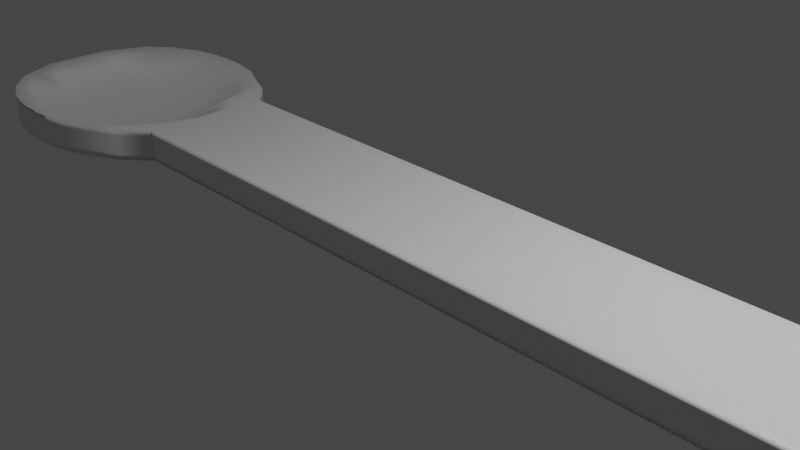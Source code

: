 # Source: spoon.blend  (saved by Blender 3.1.7; exported with 4.5.12 LTS)
import bpy
from mathutils import Matrix  # noqa: F401  (used for matrix-valued properties, if any)

bpy.ops.wm.read_factory_settings(use_empty=True)
scene = bpy.context.scene
scene.name = 'Scene'

# ---- collections
col_collection = bpy.data.collections.new('Collection'); scene.collection.children.link(col_collection)

# ---- materials (node trees are filled in below, after node groups)
mat_material = bpy.data.materials.new('Material')
mat_material.alpha_threshold = 0.0
mat_material.use_transparent_shadow = False
mat_material.line_color = (0.0, 0.0, 0.0, 1.0)

# ---- material node trees
mat_material.use_nodes = True; mat_material.node_tree.nodes.clear()
_N = mat_material.node_tree.nodes; _L = mat_material.node_tree.links
n0 = _N.new('ShaderNodeOutputMaterial'); n0.name = 'Material Output'; n0.location = (300, 300)
n1 = _N.new('ShaderNodeBsdfPrincipled'); n1.name = 'Principled BSDF'; n1.location = (10, 300)
n1.distribution = 'GGX'
n1.subsurface_method = 'RANDOM_WALK_SKIN'
n1.inputs[2].default_value = 0.4
n1.inputs[3].default_value = 1.45
n1.inputs[27].default_value = (0.0, 0.0, 0.0, 1.0)
n1.inputs[28].default_value = 1.0
_L.new(n1.outputs[0], n0.inputs[0])
n0.is_active_output = True

# ---- world
world_world = bpy.data.worlds.new('World'); scene.world = world_world
world_world.use_nodes = True; world_world.node_tree.nodes.clear()
_N = world_world.node_tree.nodes; _L = world_world.node_tree.links
n0 = _N.new('ShaderNodeOutputWorld'); n0.name = 'World Output'; n0.location = (300, 300)
n1 = _N.new('ShaderNodeBackground'); n1.name = 'Background'; n1.location = (10, 300)
n1.inputs[0].default_value = (0.05088, 0.05088, 0.05088, 1.0)
_L.new(n1.outputs[0], n0.inputs[0])
n0.is_active_output = True
world_world.color = (0.05088, 0.05088, 0.05088)
world_world.use_sun_shadow = False
world_world.sun_shadow_jitter_overblur = 0.0

# ---- cameras
cam_camera = bpy.data.cameras.new('Camera')
cam_camera.clip_end = 100.0
cam_camera.ortho_scale = 7.314

# ---- lights
light_light = bpy.data.lights.new('Light', 'POINT')
light_light.transmission_factor = 0.0
light_light.energy = 1000.0
light_light.shadow_soft_size = 0.1
light_light.shadow_maximum_resolution = 0.006
light_light.use_absolute_resolution = True

# ---- meshes
me_cube = bpy.data.meshes.new('Cube')
me_cube.from_pydata([(1.0, 1.0, 1.0), (1.0, 1.0, -1.0), (1.0, -1.0, 1.0), (1.0, -1.0, -1.0), (-1.079, 0.5502, 0.9724), (-1.079, 0.5502, -0.9724), (-1.079, -0.5502, 0.9724), (-1.079, -0.5502, -0.9724), (-0.9892, 1.555, -1.0), (-0.9892, -1.555, 1.0), (-0.9892, -1.555, -1.0), (-0.9892, 1.555, 1.0), (-0.8711, -1.87, -1.0), (-0.8711, 1.87, 1.0), (-0.8711, 1.87, -1.0), (-0.8711, -1.87, 1.0), (-0.7809, -1.87, -1.0), (-0.7809, 1.87, 1.0), (-0.7809, 1.87, -1.0), (-0.7809, -1.87, 1.0), (-0.6646, -1.56, -1.0), (-0.6646, 1.56, 1.0), (-0.6646, 1.56, -1.0), (-0.6646, -1.56, 1.0), (-0.5626, -1.0, -1.0), (-0.5626, 1.0, 1.0), (-0.5626, 1.0, -1.0), (-0.5626, -1.0, 1.0), (-0.9301, 1.777, -1.0), (-0.9301, -1.777, 1.0), (-0.9301, -1.777, -1.0), (-0.9301, 1.777, 1.0), (-1.036, 1.206, -1.029), (-1.036, -1.206, 1.029), (-1.036, -1.206, -1.029), (-1.036, 1.206, 1.029), (-0.6136, 1.384, -1.0), (-0.6136, -1.384, 1.0), (-0.6136, -1.384, -1.0), (-0.6136, 1.384, 1.0), (-0.7227, 1.779, -1.0), (-0.7227, -1.779, 1.0), (-0.7227, -1.779, -1.0), (-0.7227, 1.779, 1.0), (-0.826, 1.883, -1.0), (-0.826, -1.883, 1.0), (-0.826, -1.883, -1.0), (-0.826, 1.883, 1.0), (-1.079, -0.435, -0.9724), (1.071, -0.7906, 1.0), (-1.079, -0.435, 0.9724), (1.071, -0.7906, -1.0), (-0.9892, -1.23, -1.425), (-0.9892, -1.23, 0.5753), (-0.8711, -1.479, -0.06602), (-0.8711, -1.479, -2.066), (-0.7809, -1.479, -0.06602), (-0.7809, -1.479, -2.066), (-0.6646, -1.233, 0.5406), (-0.6646, -1.233, -1.459), (-0.5626, -0.7906, 1.0), (-0.5626, -0.7906, -1.0), (-0.9301, -1.405, -1.873), (-0.9301, -1.405, 0.1273), (-1.036, -0.9538, -1.029), (-1.036, -0.9538, 1.029), (-0.6136, -1.094, -1.0), (-0.6136, -1.094, 1.0), (-0.7227, -1.406, -1.878), (-0.7227, -1.406, 0.1218), (-0.826, -1.489, -2.115), (-0.826, -1.489, -0.1148), (-1.079, 0.4373, 0.9724), (1.064, 0.7947, -1.0), (-1.079, 0.4373, -0.9724), (1.064, 0.7947, 1.0), (-0.9892, 1.236, -1.0), (-0.9892, 1.236, 1.0), (-0.8711, 1.486, 0.04551), (-0.8711, 1.486, -1.954), (-0.7809, 1.486, 0.04551), (-0.7809, 1.486, -1.954), (-0.6646, 1.24, 0.8369), (-0.6646, 1.24, -1.163), (-0.5626, 0.7947, 1.0), (-0.5626, 0.7947, -1.0), (-0.9301, 1.412, -1.741), (-0.9301, 1.412, 0.2593), (-1.036, 0.9587, -1.029), (-1.036, 0.9587, 1.029), (-0.6136, 1.1, -1.0), (-0.6136, 1.1, 1.0), (-0.7227, 1.413, -1.747), (-0.7227, 1.413, 0.2529), (-0.826, 1.497, -2.008), (-0.826, 1.497, -0.007796), (-1.079, -0.2591, -0.9724), (1.109, -0.4709, 1.0), (-0.9892, -0.7323, -2.116), (-0.9892, -0.7323, -0.1158), (-0.8711, -0.8806, -0.6384), (-0.8711, -0.8806, -2.638), (-0.7809, -0.8806, -0.6384), (-0.7809, -0.8806, -2.638), (-0.6646, -0.7344, -0.1323), (-0.6646, -0.7344, -2.132), (-0.5626, -0.4709, 1.0), (-0.5626, -0.4709, -1.0), (-0.9301, -0.8368, -2.469), (-0.9301, -0.8368, -0.4688), (-1.036, -0.5681, -1.547), (-1.036, -0.5681, 0.5117), (-0.6136, -0.6518, -1.298), (-0.6136, -0.6518, 0.7022), (-0.7227, -0.8375, -2.473), (-0.7227, -0.8375, -0.4728), (-0.826, -0.8868, -2.677), (-0.826, -0.8868, -0.6771), (-1.079, -0.2591, 0.9724), (1.109, -0.4709, -1.0), (-1.079, 0.2757, 0.9724), (1.104, 0.501, -1.0), (-1.079, 0.2757, -0.9724), (1.104, 0.501, 1.0), (-0.9892, 0.7792, -2.031), (-0.9892, 0.7792, -0.03111), (-0.8711, 0.937, -0.564), (-0.8711, 0.937, -2.564), (-0.7809, 0.937, -0.564), (-0.7809, 0.937, -2.564), (-0.6646, 0.7815, -0.04854), (-0.6646, 0.7815, -2.049), (-0.5626, 0.501, 1.0), (-0.5626, 0.501, -1.0), (-0.9301, 0.8905, -2.392), (-0.9301, 0.8905, -0.3916), (-1.036, 0.6045, -1.404), (-1.036, 0.6045, 0.6541), (-0.6136, 0.6935, -1.0), (-0.6136, 0.6935, 1.0), (-0.7227, 0.8911, -2.396), (-0.7227, 0.8911, -0.3958), (-0.826, 0.9436, -2.604), (-0.826, 0.9436, -0.6038), (-1.079, -0.1014, -0.9724), (1.122, -0.1842, 1.0), (-0.9892, -0.2865, -2.314), (-0.9892, -0.2865, -0.3138), (-0.8711, -0.3445, -0.8405), (-0.8711, -0.3445, -2.84), (-0.7809, -0.3445, -0.8405), (-0.7809, -0.3445, -2.84), (-0.6646, -0.2873, -0.3289), (-0.6646, -0.2873, -2.329), (-0.5626, -0.1842, 1.0), (-0.5626, -0.1842, -1.0), (-0.9301, -0.3274, -2.671), (-0.9301, -0.3274, -0.6705), (-1.036, -0.2222, -1.772), (-1.036, -0.2222, 0.2861), (-0.6136, -0.255, -1.683), (-0.6136, -0.255, 0.3167), (-0.7227, -0.3276, -2.674), (-0.7227, -0.3276, -0.6743), (-0.826, -0.3469, -2.878), (-0.826, -0.3469, -0.8778), (-1.079, -0.1014, 0.9724), (1.122, -0.1842, -1.0), (-1.079, 0.08384, 0.9724), (1.122, 0.1524, -1.0), (-1.079, 0.08384, -0.9724), (1.122, 0.1524, 1.0), (-0.9892, 0.237, -2.311), (-0.9892, 0.237, -0.3115), (-0.8711, 0.285, -0.8404), (-0.8711, 0.285, -2.84), (-0.7809, 0.285, -0.8404), (-0.7809, 0.285, -2.84), (-0.6646, 0.2377, -0.3266), (-0.6646, 0.2377, -2.327), (-0.5626, 0.1524, 1.0), (-0.5626, 0.1524, -1.0), (-0.9301, 0.2708, -2.67), (-0.9301, 0.2708, -0.6699), (-1.036, 0.1838, -1.766), (-1.036, 0.1838, 0.2928), (-0.6136, 0.2109, -1.677), (-0.6136, 0.2109, 0.3228), (-0.7227, 0.271, -2.674), (-0.7227, 0.271, -0.6737), (-0.826, 0.287, -2.878), (-0.826, 0.287, -0.8778), (-1.079, -0.008755, -0.9724), (1.124, -0.01591, 1.0), (-0.9892, -0.02474, -2.342), (-0.9892, -0.02474, -0.3417), (-0.8711, -0.02976, -0.8705), (-0.8711, -0.02976, -2.871), (-0.7809, -0.02976, -0.8705), (-0.7809, -0.02976, -2.87), (-0.6646, -0.02482, -0.3567), (-0.6646, -0.02482, -2.357), (-0.5626, -0.01591, 1.0), (-0.5626, -0.01591, -1.0), (-0.9301, -0.02828, -2.7), (-0.9301, -0.02828, -0.7001), (-1.036, -0.0192, -1.8), (-1.036, -0.0192, 0.2587), (-0.6136, -0.02202, -1.724), (-0.6136, -0.02202, 0.2762), (-0.7227, -0.0283, -2.704), (-0.7227, -0.0283, -0.7039), (-0.826, -0.02997, -2.908), (-0.826, -0.02997, -0.9077), (-1.079, -0.008755, 0.9724), (1.124, -0.01591, -1.0), (1.0, 1.0, 0.6383), (-1.079, -0.5502, 0.6207), (1.0, -1.0, 0.6383), (-1.079, 0.5502, 0.6207), (-0.9892, 1.555, 0.6383), (-0.9892, -1.555, 0.6383), (-0.8711, -1.87, 0.6383), (-0.8711, 1.87, 0.6383), (-0.7809, -1.87, 0.6383), (-0.7809, 1.87, 0.6383), (-0.6646, -1.56, 0.6383), (-0.6646, 1.56, 0.6383), (-0.5626, -1.0, 0.6383), (-0.5626, 1.0, 0.6383), (-0.9301, 1.777, 0.6383), (-0.9301, -1.777, 0.6383), (-1.036, 1.206, 0.6569), (-1.036, -1.206, 0.6569), (-0.6136, 1.384, 0.6383), (-0.6136, -1.384, 0.6383), (-0.7227, 1.779, 0.6383), (-0.7227, -1.779, 0.6383), (-0.826, 1.883, 0.6383), (-0.826, -1.883, 0.6383), (1.071, -0.7906, 0.6383), (-1.079, -0.435, 0.6207), (1.064, 0.7947, 0.6383), (-1.079, 0.4373, 0.6207), (-1.079, -0.2591, 0.6207), (1.109, -0.4709, 0.6383), (1.104, 0.501, 0.6383), (-1.079, 0.2757, 0.6207), (-1.079, -0.1014, 0.6207), (1.122, -0.1842, 0.6383), (1.122, 0.1524, 0.6383), (-1.079, 0.08384, 0.6207), (-1.079, -0.008755, 0.6207), (1.124, -0.01591, 0.6383), (1.0, 1.0, -0.6429), (1.0, -1.0, -0.6429), (-1.079, 0.5502, -0.6252), (-0.9892, 1.555, -0.6429), (-0.9892, -1.555, -0.6429), (-0.8711, -1.87, -0.6429), (-0.8711, 1.87, -0.6429), (-0.7809, -1.87, -0.6429), (-0.7809, 1.87, -0.6429), (-0.6646, -1.56, -0.6429), (-0.6646, 1.56, -0.6429), (-0.5626, -1.0, -0.6429), (-0.5626, 1.0, -0.6429), (-0.9301, 1.777, -0.6429), (-0.9301, -1.777, -0.6429), (-1.036, 1.206, -0.6617), (-1.036, -1.206, -0.6617), (-0.6136, 1.384, -0.6429), (-0.6136, -1.384, -0.6429), (-0.7227, 1.779, -0.6429), (-0.7227, -1.779, -0.6429), (-0.826, 1.883, -0.6429), (-0.826, -1.883, -0.6429), (1.071, -0.7906, -0.6429), (-1.079, -0.435, -0.6252), (1.064, 0.7947, -0.6429), (-1.079, 0.4373, -0.6252), (-1.079, -0.2591, -0.6252), (1.109, -0.4709, -0.6429), (1.104, 0.501, -0.6429), (-1.079, 0.2757, -0.6252), (-1.079, -0.1014, -0.6252), (1.122, -0.1842, -0.6429), (1.122, 0.1524, -0.6429), (-1.079, 0.08384, -0.6252), (-1.079, -0.008755, -0.6252), (1.124, -0.01591, -0.6429), (-1.079, -0.5502, -0.6252)], [], [(65, 50, 6, 33), (233, 33, 6, 217), (243, 72, 4, 219), (61, 51, 3, 24), (240, 49, 2, 218), (229, 25, 0, 216), (232, 35, 11, 220), (64, 52, 10, 34), (231, 29, 9, 221), (63, 53, 9, 29), (71, 54, 15, 45), (239, 45, 15, 222), (230, 31, 13, 223), (62, 55, 12, 30), (237, 41, 19, 224), (69, 56, 19, 41), (238, 47, 17, 225), (70, 57, 16, 46), (67, 58, 23, 37), (235, 37, 23, 226), (236, 43, 21, 227), (68, 59, 20, 42), (218, 2, 27, 228), (49, 60, 27, 2), (234, 39, 25, 229), (66, 61, 24, 38), (52, 62, 30, 10), (220, 11, 31, 230), (54, 63, 29, 15), (222, 15, 29, 231), (48, 64, 34, 7), (219, 4, 35, 232), (221, 9, 33, 233), (53, 65, 33, 9), (59, 66, 38, 20), (227, 21, 39, 234), (228, 27, 37, 235), (60, 67, 37, 27), (57, 68, 42, 16), (225, 17, 43, 236), (58, 69, 41, 23), (226, 23, 41, 237), (55, 70, 46, 12), (223, 13, 47, 238), (224, 19, 45, 239), (56, 71, 45, 19), (102, 117, 71, 56), (101, 116, 70, 55), (104, 115, 69, 58), (103, 114, 68, 57), (106, 113, 67, 60), (105, 112, 66, 59), (99, 111, 65, 53), (96, 110, 64, 48), (100, 109, 63, 54), (98, 108, 62, 52), (112, 107, 61, 66), (97, 106, 60, 49), (114, 105, 59, 68), (113, 104, 58, 67), (116, 103, 57, 70), (115, 102, 56, 69), (108, 101, 55, 62), (117, 100, 54, 71), (109, 99, 53, 63), (110, 98, 52, 64), (245, 97, 49, 240), (107, 119, 51, 61), (217, 6, 50, 241), (111, 118, 50, 65), (35, 4, 72, 89), (26, 1, 73, 85), (216, 0, 75, 242), (32, 8, 76, 88), (31, 11, 77, 87), (47, 13, 78, 95), (28, 14, 79, 86), (43, 17, 80, 93), (44, 18, 81, 94), (39, 21, 82, 91), (40, 22, 83, 92), (0, 25, 84, 75), (36, 26, 85, 90), (8, 28, 86, 76), (13, 31, 87, 78), (5, 32, 88, 74), (11, 35, 89, 77), (22, 36, 90, 83), (25, 39, 91, 84), (18, 40, 92, 81), (21, 43, 93, 82), (14, 44, 94, 79), (17, 47, 95, 80), (247, 120, 72, 243), (241, 50, 118, 244), (159, 166, 118, 111), (155, 167, 119, 107), (249, 145, 97, 245), (158, 146, 98, 110), (157, 147, 99, 109), (165, 148, 100, 117), (156, 149, 101, 108), (163, 150, 102, 115), (164, 151, 103, 116), (161, 152, 104, 113), (162, 153, 105, 114), (145, 154, 106, 97), (160, 155, 107, 112), (146, 156, 108, 98), (148, 157, 109, 100), (144, 158, 110, 96), (147, 159, 111, 99), (153, 160, 112, 105), (154, 161, 113, 106), (151, 162, 114, 103), (152, 163, 115, 104), (149, 164, 116, 101), (150, 165, 117, 102), (80, 95, 143, 128), (79, 94, 142, 127), (82, 93, 141, 130), (81, 92, 140, 129), (84, 91, 139, 132), (83, 90, 138, 131), (77, 89, 137, 125), (74, 88, 136, 122), (78, 87, 135, 126), (76, 86, 134, 124), (90, 85, 133, 138), (75, 84, 132, 123), (92, 83, 131, 140), (91, 82, 130, 139), (94, 81, 129, 142), (93, 80, 128, 141), (86, 79, 127, 134), (95, 78, 126, 143), (87, 77, 125, 135), (88, 76, 124, 136), (242, 75, 123, 246), (85, 73, 121, 133), (89, 72, 120, 137), (251, 168, 120, 247), (244, 118, 166, 248), (198, 213, 165, 150), (197, 212, 164, 149), (200, 211, 163, 152), (199, 210, 162, 151), (202, 209, 161, 154), (201, 208, 160, 153), (195, 207, 159, 147), (192, 206, 158, 144), (196, 205, 157, 148), (194, 204, 156, 146), (208, 203, 155, 160), (193, 202, 154, 145), (210, 201, 153, 162), (209, 200, 152, 161), (212, 199, 151, 164), (211, 198, 150, 163), (204, 197, 149, 156), (213, 196, 148, 165), (205, 195, 147, 157), (206, 194, 146, 158), (253, 193, 145, 249), (203, 215, 167, 155), (207, 214, 166, 159), (137, 120, 168, 185), (133, 121, 169, 181), (246, 123, 171, 250), (136, 124, 172, 184), (135, 125, 173, 183), (143, 126, 174, 191), (134, 127, 175, 182), (141, 128, 176, 189), (142, 129, 177, 190), (139, 130, 178, 187), (140, 131, 179, 188), (123, 132, 180, 171), (138, 133, 181, 186), (124, 134, 182, 172), (126, 135, 183, 174), (122, 136, 184, 170), (125, 137, 185, 173), (131, 138, 186, 179), (132, 139, 187, 180), (129, 140, 188, 177), (130, 141, 189, 178), (127, 142, 190, 175), (128, 143, 191, 176), (252, 214, 168, 251), (248, 166, 214, 252), (185, 168, 214, 207), (181, 169, 215, 203), (250, 171, 193, 253), (184, 172, 194, 206), (183, 173, 195, 205), (191, 174, 196, 213), (182, 175, 197, 204), (189, 176, 198, 211), (190, 177, 199, 212), (187, 178, 200, 209), (188, 179, 201, 210), (171, 180, 202, 193), (186, 181, 203, 208), (172, 182, 204, 194), (174, 183, 205, 196), (170, 184, 206, 192), (173, 185, 207, 195), (179, 186, 208, 201), (180, 187, 209, 202), (177, 188, 210, 199), (178, 189, 211, 200), (175, 190, 212, 197), (176, 191, 213, 198), (287, 250, 253, 290), (285, 248, 252, 289), (289, 252, 251, 288), (283, 246, 250, 287), (290, 253, 249, 286), (281, 244, 248, 285), (288, 251, 247, 284), (279, 242, 246, 283), (286, 249, 245, 282), (278, 241, 244, 281), (284, 247, 243, 280), (254, 216, 242, 279), (291, 217, 241, 278), (282, 245, 240, 277), (261, 224, 239, 276), (260, 223, 238, 275), (263, 226, 237, 274), (262, 225, 236, 273), (265, 228, 235, 272), (264, 227, 234, 271), (258, 221, 233, 270), (256, 219, 232, 269), (259, 222, 231, 268), (257, 220, 230, 267), (271, 234, 229, 266), (255, 218, 228, 265), (273, 236, 227, 264), (272, 235, 226, 263), (275, 238, 225, 262), (274, 237, 224, 261), (267, 230, 223, 260), (276, 239, 222, 259), (268, 231, 221, 258), (269, 232, 220, 257), (266, 229, 216, 254), (277, 240, 218, 255), (280, 243, 219, 256), (270, 233, 217, 291), (34, 270, 291, 7), (74, 280, 256, 5), (51, 277, 255, 3), (26, 266, 254, 1), (32, 269, 257, 8), (30, 268, 258, 10), (46, 276, 259, 12), (28, 267, 260, 14), (42, 274, 261, 16), (44, 275, 262, 18), (38, 272, 263, 20), (40, 273, 264, 22), (3, 255, 265, 24), (36, 271, 266, 26), (8, 257, 267, 28), (12, 259, 268, 30), (5, 256, 269, 32), (10, 258, 270, 34), (22, 264, 271, 36), (24, 265, 272, 38), (18, 262, 273, 40), (20, 263, 274, 42), (14, 260, 275, 44), (16, 261, 276, 46), (119, 282, 277, 51), (7, 291, 278, 48), (1, 254, 279, 73), (122, 284, 280, 74), (48, 278, 281, 96), (167, 286, 282, 119), (73, 279, 283, 121), (170, 288, 284, 122), (96, 281, 285, 144), (215, 290, 286, 167), (121, 283, 287, 169), (192, 289, 288, 170), (144, 285, 289, 192), (169, 287, 290, 215)])
me_cube.polygons.foreach_set('use_smooth', [True] * 290)
_uv = me_cube.uv_layers.new(name='UVMap')
_uv.uv.foreach_set('vector', [0.871, 0.7238, 0.875, 0.7238, 0.875, 0.75, 0.871, 0.75, 0.5798, 0.996, 0.625, 0.996, 0.625, 1.0, 0.5798, 1.0, 0.5798, 0.2243, 0.625, 0.2243, 0.625, 0.25, 0.5798, 0.25, 0.1691, 0.7238, 0.375, 0.7238, 0.375, 0.75, 0.1691, 0.75, 0.5798, 0.7238, 0.625, 0.7238, 0.625, 0.75, 0.5798, 0.75, 0.5798, 0.2941, 0.625, 0.2941, 0.625, 0.5, 0.5798, 0.5, 0.5798, 0.254, 0.625, 0.254, 0.625, 0.2579, 0.5798, 0.2579, 0.129, 0.7238, 0.1329, 0.7238, 0.1329, 0.75, 0.129, 0.75, 0.5798, 0.9871, 0.625, 0.9871, 0.625, 0.9921, 0.5798, 0.9921, 0.8621, 0.7238, 0.8671, 0.7238, 0.8671, 0.75, 0.8621, 0.75, 0.8532, 0.7238, 0.8571, 0.7238, 0.8571, 0.75, 0.8532, 0.75, 0.5798, 0.9782, 0.625, 0.9782, 0.625, 0.9821, 0.5798, 0.9821, 0.5798, 0.2629, 0.625, 0.2629, 0.625, 0.2679, 0.5798, 0.2679, 0.1379, 0.7238, 0.1429, 0.7238, 0.1429, 0.75, 0.1379, 0.75, 0.5798, 0.9695, 0.625, 0.9695, 0.625, 0.9744, 0.5798, 0.9744, 0.8445, 0.7238, 0.8494, 0.7238, 0.8494, 0.75, 0.8445, 0.75, 0.5798, 0.2718, 0.625, 0.2718, 0.625, 0.2756, 0.5798, 0.2756, 0.1468, 0.7238, 0.1506, 0.7238, 0.1506, 0.75, 0.1468, 0.75, 0.8352, 0.7238, 0.8395, 0.7238, 0.8395, 0.75, 0.8352, 0.75, 0.5798, 0.9602, 0.625, 0.9602, 0.625, 0.9645, 0.5798, 0.9645, 0.5798, 0.2805, 0.625, 0.2805, 0.625, 0.2855, 0.5798, 0.2855, 0.1555, 0.7238, 0.1605, 0.7238, 0.1605, 0.75, 0.1555, 0.75, 0.5798, 0.75, 0.625, 0.75, 0.625, 0.9559, 0.5798, 0.9559, 0.625, 0.7238, 0.8309, 0.7238, 0.8309, 0.75, 0.625, 0.75, 0.5798, 0.2898, 0.625, 0.2898, 0.625, 0.2941, 0.5798, 0.2941, 0.1648, 0.7238, 0.1691, 0.7238, 0.1691, 0.75, 0.1648, 0.75, 0.1329, 0.7238, 0.1379, 0.7238, 0.1379, 0.75, 0.1329, 0.75, 0.5798, 0.2579, 0.625, 0.2579, 0.625, 0.2629, 0.5798, 0.2629, 0.8571, 0.7238, 0.8621, 0.7238, 0.8621, 0.75, 0.8571, 0.75, 0.5798, 0.9821, 0.625, 0.9821, 0.625, 0.9871, 0.5798, 0.9871, 0.125, 0.7238, 0.129, 0.7238, 0.129, 0.75, 0.125, 0.75, 0.5798, 0.25, 0.625, 0.25, 0.625, 0.254, 0.5798, 0.254, 0.5798, 0.9921, 0.625, 0.9921, 0.625, 0.996, 0.5798, 0.996, 0.8671, 0.7238, 0.871, 0.7238, 0.871, 0.75, 0.8671, 0.75, 0.1605, 0.7238, 0.1648, 0.7238, 0.1648, 0.75, 0.1605, 0.75, 0.5798, 0.2855, 0.625, 0.2855, 0.625, 0.2898, 0.5798, 0.2898, 0.5798, 0.9559, 0.625, 0.9559, 0.625, 0.9602, 0.5798, 0.9602, 0.8309, 0.7238, 0.8352, 0.7238, 0.8352, 0.75, 0.8309, 0.75, 0.1506, 0.7238, 0.1555, 0.7238, 0.1555, 0.75, 0.1506, 0.75, 0.5798, 0.2756, 0.625, 0.2756, 0.625, 0.2805, 0.5798, 0.2805, 0.8395, 0.7238, 0.8445, 0.7238, 0.8445, 0.75, 0.8395, 0.75, 0.5798, 0.9645, 0.625, 0.9645, 0.625, 0.9695, 0.5798, 0.9695, 0.1429, 0.7238, 0.1468, 0.7238, 0.1468, 0.75, 0.1429, 0.75, 0.5798, 0.2679, 0.625, 0.2679, 0.625, 0.2718, 0.5798, 0.2718, 0.5798, 0.9744, 0.625, 0.9744, 0.625, 0.9782, 0.5798, 0.9782, 0.8494, 0.7238, 0.8532, 0.7238, 0.8532, 0.75, 0.8494, 0.75, 0.8494, 0.6839, 0.8532, 0.6839, 0.8532, 0.7238, 0.8494, 0.7238, 0.1429, 0.6839, 0.1468, 0.6839, 0.1468, 0.7238, 0.1429, 0.7238, 0.8395, 0.6839, 0.8445, 0.6839, 0.8445, 0.7238, 0.8395, 0.7238, 0.1506, 0.6839, 0.1555, 0.6839, 0.1555, 0.7238, 0.1506, 0.7238, 0.8309, 0.6839, 0.8352, 0.6839, 0.8352, 0.7238, 0.8309, 0.7238, 0.1605, 0.6839, 0.1648, 0.6839, 0.1648, 0.7238, 0.1605, 0.7238, 0.8671, 0.6839, 0.871, 0.6839, 0.871, 0.7238, 0.8671, 0.7238, 0.125, 0.6839, 0.129, 0.6839, 0.129, 0.7238, 0.125, 0.7238, 0.8571, 0.6839, 0.8621, 0.6839, 0.8621, 0.7238, 0.8571, 0.7238, 0.1329, 0.6839, 0.1379, 0.6839, 0.1379, 0.7238, 0.1329, 0.7238, 0.1648, 0.6839, 0.1691, 0.6839, 0.1691, 0.7238, 0.1648, 0.7238, 0.625, 0.6839, 0.8309, 0.6839, 0.8309, 0.7238, 0.625, 0.7238, 0.1555, 0.6839, 0.1605, 0.6839, 0.1605, 0.7238, 0.1555, 0.7238, 0.8352, 0.6839, 0.8395, 0.6839, 0.8395, 0.7238, 0.8352, 0.7238, 0.1468, 0.6839, 0.1506, 0.6839, 0.1506, 0.7238, 0.1468, 0.7238, 0.8445, 0.6839, 0.8494, 0.6839, 0.8494, 0.7238, 0.8445, 0.7238, 0.1379, 0.6839, 0.1429, 0.6839, 0.1429, 0.7238, 0.1379, 0.7238, 0.8532, 0.6839, 0.8571, 0.6839, 0.8571, 0.7238, 0.8532, 0.7238, 0.8621, 0.6839, 0.8671, 0.6839, 0.8671, 0.7238, 0.8621, 0.7238, 0.129, 0.6839, 0.1329, 0.6839, 0.1329, 0.7238, 0.129, 0.7238, 0.5798, 0.6839, 0.625, 0.6839, 0.625, 0.7238, 0.5798, 0.7238, 0.1691, 0.6839, 0.375, 0.6839, 0.375, 0.7238, 0.1691, 0.7238, 0.5798, 0.0, 0.625, 0.0, 0.625, 0.02617, 0.5798, 0.02617, 0.871, 0.6839, 0.875, 0.6839, 0.875, 0.7238, 0.871, 0.7238, 0.871, 0.5, 0.875, 0.5, 0.875, 0.5257, 0.871, 0.5257, 0.1691, 0.5, 0.375, 0.5, 0.375, 0.5257, 0.1691, 0.5257, 0.5798, 0.5, 0.625, 0.5, 0.625, 0.5257, 0.5798, 0.5257, 0.129, 0.5, 0.1329, 0.5, 0.1329, 0.5257, 0.129, 0.5257, 0.8621, 0.5, 0.8671, 0.5, 0.8671, 0.5257, 0.8621, 0.5257, 0.8532, 0.5, 0.8571, 0.5, 0.8571, 0.5257, 0.8532, 0.5257, 0.1379, 0.5, 0.1429, 0.5, 0.1429, 0.5257, 0.1379, 0.5257, 0.8445, 0.5, 0.8494, 0.5, 0.8494, 0.5257, 0.8445, 0.5257, 0.1468, 0.5, 0.1506, 0.5, 0.1506, 0.5257, 0.1468, 0.5257, 0.8352, 0.5, 0.8395, 0.5, 0.8395, 0.5257, 0.8352, 0.5257, 0.1555, 0.5, 0.1605, 0.5, 0.1605, 0.5257, 0.1555, 0.5257, 0.625, 0.5, 0.8309, 0.5, 0.8309, 0.5257, 0.625, 0.5257, 0.1648, 0.5, 0.1691, 0.5, 0.1691, 0.5257, 0.1648, 0.5257, 0.1329, 0.5, 0.1379, 0.5, 0.1379, 0.5257, 0.1329, 0.5257, 0.8571, 0.5, 0.8621, 0.5, 0.8621, 0.5257, 0.8571, 0.5257, 0.125, 0.5, 0.129, 0.5, 0.129, 0.5257, 0.125, 0.5257, 0.8671, 0.5, 0.871, 0.5, 0.871, 0.5257, 0.8671, 0.5257, 0.1605, 0.5, 0.1648, 0.5, 0.1648, 0.5257, 0.1605, 0.5257, 0.8309, 0.5, 0.8352, 0.5, 0.8352, 0.5257, 0.8309, 0.5257, 0.1506, 0.5, 0.1555, 0.5, 0.1555, 0.5257, 0.1506, 0.5257, 0.8395, 0.5, 0.8445, 0.5, 0.8445, 0.5257, 0.8395, 0.5257, 0.1429, 0.5, 0.1468, 0.5, 0.1468, 0.5257, 0.1429, 0.5257, 0.8494, 0.5, 0.8532, 0.5, 0.8532, 0.5257, 0.8494, 0.5257, 0.5798, 0.1876, 0.625, 0.1876, 0.625, 0.2243, 0.5798, 0.2243, 0.5798, 0.02617, 0.625, 0.02617, 0.625, 0.06614, 0.5798, 0.06614, 0.871, 0.648, 0.875, 0.648, 0.875, 0.6839, 0.871, 0.6839, 0.1691, 0.648, 0.375, 0.648, 0.375, 0.6839, 0.1691, 0.6839, 0.5798, 0.648, 0.625, 0.648, 0.625, 0.6839, 0.5798, 0.6839, 0.129, 0.648, 0.1329, 0.648, 0.1329, 0.6839, 0.129, 0.6839, 0.8621, 0.648, 0.8671, 0.648, 0.8671, 0.6839, 0.8621, 0.6839, 0.8532, 0.648, 0.8571, 0.648, 0.8571, 0.6839, 0.8532, 0.6839, 0.1379, 0.648, 0.1429, 0.648, 0.1429, 0.6839, 0.1379, 0.6839, 0.8445, 0.648, 0.8494, 0.648, 0.8494, 0.6839, 0.8445, 0.6839, 0.1468, 0.648, 0.1506, 0.648, 0.1506, 0.6839, 0.1468, 0.6839, 0.8352, 0.648, 0.8395, 0.648, 0.8395, 0.6839, 0.8352, 0.6839, 0.1555, 0.648, 0.1605, 0.648, 0.1605, 0.6839, 0.1555, 0.6839, 0.625, 0.648, 0.8309, 0.648, 0.8309, 0.6839, 0.625, 0.6839, 0.1648, 0.648, 0.1691, 0.648, 0.1691, 0.6839, 0.1648, 0.6839, 0.1329, 0.648, 0.1379, 0.648, 0.1379, 0.6839, 0.1329, 0.6839, 0.8571, 0.648, 0.8621, 0.648, 0.8621, 0.6839, 0.8571, 0.6839, 0.125, 0.648, 0.129, 0.648, 0.129, 0.6839, 0.125, 0.6839, 0.8671, 0.648, 0.871, 0.648, 0.871, 0.6839, 0.8671, 0.6839, 0.1605, 0.648, 0.1648, 0.648, 0.1648, 0.6839, 0.1605, 0.6839, 0.8309, 0.648, 0.8352, 0.648, 0.8352, 0.6839, 0.8309, 0.6839, 0.1506, 0.648, 0.1555, 0.648, 0.1555, 0.6839, 0.1506, 0.6839, 0.8395, 0.648, 0.8445, 0.648, 0.8445, 0.6839, 0.8395, 0.6839, 0.1429, 0.648, 0.1468, 0.648, 0.1468, 0.6839, 0.1429, 0.6839, 0.8494, 0.648, 0.8532, 0.648, 0.8532, 0.6839, 0.8494, 0.6839, 0.8494, 0.5257, 0.8532, 0.5257, 0.8532, 0.5624, 0.8494, 0.5624, 0.1429, 0.5257, 0.1468, 0.5257, 0.1468, 0.5624, 0.1429, 0.5624, 0.8395, 0.5257, 0.8445, 0.5257, 0.8445, 0.5624, 0.8395, 0.5624, 0.1506, 0.5257, 0.1555, 0.5257, 0.1555, 0.5624, 0.1506, 0.5624, 0.8309, 0.5257, 0.8352, 0.5257, 0.8352, 0.5624, 0.8309, 0.5624, 0.1605, 0.5257, 0.1648, 0.5257, 0.1648, 0.5624, 0.1605, 0.5624, 0.8671, 0.5257, 0.871, 0.5257, 0.871, 0.5624, 0.8671, 0.5624, 0.125, 0.5257, 0.129, 0.5257, 0.129, 0.5624, 0.125, 0.5624, 0.8571, 0.5257, 0.8621, 0.5257, 0.8621, 0.5624, 0.8571, 0.5624, 0.1329, 0.5257, 0.1379, 0.5257, 0.1379, 0.5624, 0.1329, 0.5624, 0.1648, 0.5257, 0.1691, 0.5257, 0.1691, 0.5624, 0.1648, 0.5624, 0.625, 0.5257, 0.8309, 0.5257, 0.8309, 0.5624, 0.625, 0.5624, 0.1555, 0.5257, 0.1605, 0.5257, 0.1605, 0.5624, 0.1555, 0.5624, 0.8352, 0.5257, 0.8395, 0.5257, 0.8395, 0.5624, 0.8352, 0.5624, 0.1468, 0.5257, 0.1506, 0.5257, 0.1506, 0.5624, 0.1468, 0.5624, 0.8445, 0.5257, 0.8494, 0.5257, 0.8494, 0.5624, 0.8445, 0.5624, 0.1379, 0.5257, 0.1429, 0.5257, 0.1429, 0.5624, 0.1379, 0.5624, 0.8532, 0.5257, 0.8571, 0.5257, 0.8571, 0.5624, 0.8532, 0.5624, 0.8621, 0.5257, 0.8671, 0.5257, 0.8671, 0.5624, 0.8621, 0.5624, 0.129, 0.5257, 0.1329, 0.5257, 0.1329, 0.5624, 0.129, 0.5624, 0.5798, 0.5257, 0.625, 0.5257, 0.625, 0.5624, 0.5798, 0.5624, 0.1691, 0.5257, 0.375, 0.5257, 0.375, 0.5624, 0.1691, 0.5624, 0.871, 0.5257, 0.875, 0.5257, 0.875, 0.5624, 0.871, 0.5624, 0.5798, 0.144, 0.625, 0.144, 0.625, 0.1876, 0.5798, 0.1876, 0.5798, 0.06614, 0.625, 0.06614, 0.625, 0.102, 0.5798, 0.102, 0.8494, 0.627, 0.8532, 0.627, 0.8532, 0.648, 0.8494, 0.648, 0.1429, 0.627, 0.1468, 0.627, 0.1468, 0.648, 0.1429, 0.648, 0.8395, 0.627, 0.8445, 0.627, 0.8445, 0.648, 0.8395, 0.648, 0.1506, 0.627, 0.1555, 0.627, 0.1555, 0.648, 0.1506, 0.648, 0.8309, 0.627, 0.8352, 0.627, 0.8352, 0.648, 0.8309, 0.648, 0.1605, 0.627, 0.1648, 0.627, 0.1648, 0.648, 0.1605, 0.648, 0.8671, 0.627, 0.871, 0.627, 0.871, 0.648, 0.8671, 0.648, 0.125, 0.627, 0.129, 0.627, 0.129, 0.648, 0.125, 0.648, 0.8571, 0.627, 0.8621, 0.627, 0.8621, 0.648, 0.8571, 0.648, 0.1329, 0.627, 0.1379, 0.627, 0.1379, 0.648, 0.1329, 0.648, 0.1648, 0.627, 0.1691, 0.627, 0.1691, 0.648, 0.1648, 0.648, 0.625, 0.627, 0.8309, 0.627, 0.8309, 0.648, 0.625, 0.648, 0.1555, 0.627, 0.1605, 0.627, 0.1605, 0.648, 0.1555, 0.648, 0.8352, 0.627, 0.8395, 0.627, 0.8395, 0.648, 0.8352, 0.648, 0.1468, 0.627, 0.1506, 0.627, 0.1506, 0.648, 0.1468, 0.648, 0.8445, 0.627, 0.8494, 0.627, 0.8494, 0.648, 0.8445, 0.648, 0.1379, 0.627, 0.1429, 0.627, 0.1429, 0.648, 0.1379, 0.648, 0.8532, 0.627, 0.8571, 0.627, 0.8571, 0.648, 0.8532, 0.648, 0.8621, 0.627, 0.8671, 0.627, 0.8671, 0.648, 0.8621, 0.648, 0.129, 0.627, 0.1329, 0.627, 0.1329, 0.648, 0.129, 0.648, 0.5798, 0.627, 0.625, 0.627, 0.625, 0.648, 0.5798, 0.648, 0.1691, 0.627, 0.375, 0.627, 0.375, 0.648, 0.1691, 0.648, 0.871, 0.627, 0.875, 0.627, 0.875, 0.648, 0.871, 0.648, 0.871, 0.5624, 0.875, 0.5624, 0.875, 0.606, 0.871, 0.606, 0.1691, 0.5624, 0.375, 0.5624, 0.375, 0.606, 0.1691, 0.606, 0.5798, 0.5624, 0.625, 0.5624, 0.625, 0.606, 0.5798, 0.606, 0.129, 0.5624, 0.1329, 0.5624, 0.1329, 0.606, 0.129, 0.606, 0.8621, 0.5624, 0.8671, 0.5624, 0.8671, 0.606, 0.8621, 0.606, 0.8532, 0.5624, 0.8571, 0.5624, 0.8571, 0.606, 0.8532, 0.606, 0.1379, 0.5624, 0.1429, 0.5624, 0.1429, 0.606, 0.1379, 0.606, 0.8445, 0.5624, 0.8494, 0.5624, 0.8494, 0.606, 0.8445, 0.606, 0.1468, 0.5624, 0.1506, 0.5624, 0.1506, 0.606, 0.1468, 0.606, 0.8352, 0.5624, 0.8395, 0.5624, 0.8395, 0.606, 0.8352, 0.606, 0.1555, 0.5624, 0.1605, 0.5624, 0.1605, 0.606, 0.1555, 0.606, 0.625, 0.5624, 0.8309, 0.5624, 0.8309, 0.606, 0.625, 0.606, 0.1648, 0.5624, 0.1691, 0.5624, 0.1691, 0.606, 0.1648, 0.606, 0.1329, 0.5624, 0.1379, 0.5624, 0.1379, 0.606, 0.1329, 0.606, 0.8571, 0.5624, 0.8621, 0.5624, 0.8621, 0.606, 0.8571, 0.606, 0.125, 0.5624, 0.129, 0.5624, 0.129, 0.606, 0.125, 0.606, 0.8671, 0.5624, 0.871, 0.5624, 0.871, 0.606, 0.8671, 0.606, 0.1605, 0.5624, 0.1648, 0.5624, 0.1648, 0.606, 0.1605, 0.606, 0.8309, 0.5624, 0.8352, 0.5624, 0.8352, 0.606, 0.8309, 0.606, 0.1506, 0.5624, 0.1555, 0.5624, 0.1555, 0.606, 0.1506, 0.606, 0.8395, 0.5624, 0.8445, 0.5624, 0.8445, 0.606, 0.8395, 0.606, 0.1429, 0.5624, 0.1468, 0.5624, 0.1468, 0.606, 0.1429, 0.606, 0.8494, 0.5624, 0.8532, 0.5624, 0.8532, 0.606, 0.8494, 0.606, 0.5798, 0.123, 0.625, 0.123, 0.625, 0.144, 0.5798, 0.144, 0.5798, 0.102, 0.625, 0.102, 0.625, 0.123, 0.5798, 0.123, 0.871, 0.606, 0.875, 0.606, 0.875, 0.627, 0.871, 0.627, 0.1691, 0.606, 0.375, 0.606, 0.375, 0.627, 0.1691, 0.627, 0.5798, 0.606, 0.625, 0.606, 0.625, 0.627, 0.5798, 0.627, 0.129, 0.606, 0.1329, 0.606, 0.1329, 0.627, 0.129, 0.627, 0.8621, 0.606, 0.8671, 0.606, 0.8671, 0.627, 0.8621, 0.627, 0.8532, 0.606, 0.8571, 0.606, 0.8571, 0.627, 0.8532, 0.627, 0.1379, 0.606, 0.1429, 0.606, 0.1429, 0.627, 0.1379, 0.627, 0.8445, 0.606, 0.8494, 0.606, 0.8494, 0.627, 0.8445, 0.627, 0.1468, 0.606, 0.1506, 0.606, 0.1506, 0.627, 0.1468, 0.627, 0.8352, 0.606, 0.8395, 0.606, 0.8395, 0.627, 0.8352, 0.627, 0.1555, 0.606, 0.1605, 0.606, 0.1605, 0.627, 0.1555, 0.627, 0.625, 0.606, 0.8309, 0.606, 0.8309, 0.627, 0.625, 0.627, 0.1648, 0.606, 0.1691, 0.606, 0.1691, 0.627, 0.1648, 0.627, 0.1329, 0.606, 0.1379, 0.606, 0.1379, 0.627, 0.1329, 0.627, 0.8571, 0.606, 0.8621, 0.606, 0.8621, 0.627, 0.8571, 0.627, 0.125, 0.606, 0.129, 0.606, 0.129, 0.627, 0.125, 0.627, 0.8671, 0.606, 0.871, 0.606, 0.871, 0.627, 0.8671, 0.627, 0.1605, 0.606, 0.1648, 0.606, 0.1648, 0.627, 0.1605, 0.627, 0.8309, 0.606, 0.8352, 0.606, 0.8352, 0.627, 0.8309, 0.627, 0.1506, 0.606, 0.1555, 0.606, 0.1555, 0.627, 0.1506, 0.627, 0.8395, 0.606, 0.8445, 0.606, 0.8445, 0.627, 0.8395, 0.627, 0.1429, 0.606, 0.1468, 0.606, 0.1468, 0.627, 0.1429, 0.627, 0.8494, 0.606, 0.8532, 0.606, 0.8532, 0.627, 0.8494, 0.627, 0.4196, 0.606, 0.5798, 0.606, 0.5798, 0.627, 0.4196, 0.627, 0.4196, 0.102, 0.5798, 0.102, 0.5798, 0.123, 0.4196, 0.123, 0.4196, 0.123, 0.5798, 0.123, 0.5798, 0.144, 0.4196, 0.144, 0.4196, 0.5624, 0.5798, 0.5624, 0.5798, 0.606, 0.4196, 0.606, 0.4196, 0.627, 0.5798, 0.627, 0.5798, 0.648, 0.4196, 0.648, 0.4196, 0.06614, 0.5798, 0.06614, 0.5798, 0.102, 0.4196, 0.102, 0.4196, 0.144, 0.5798, 0.144, 0.5798, 0.1876, 0.4196, 0.1876, 0.4196, 0.5257, 0.5798, 0.5257, 0.5798, 0.5624, 0.4196, 0.5624, 0.4196, 0.648, 0.5798, 0.648, 0.5798, 0.6839, 0.4196, 0.6839, 0.4196, 0.02617, 0.5798, 0.02617, 0.5798, 0.06614, 0.4196, 0.06614, 0.4196, 0.1876, 0.5798, 0.1876, 0.5798, 0.2243, 0.4196, 0.2243, 0.4196, 0.5, 0.5798, 0.5, 0.5798, 0.5257, 0.4196, 0.5257, 0.4196, 0.0, 0.5798, 0.0, 0.5798, 0.02617, 0.4196, 0.02617, 0.4196, 0.6839, 0.5798, 0.6839, 0.5798, 0.7238, 0.4196, 0.7238, 0.4196, 0.9744, 0.5798, 0.9744, 0.5798, 0.9782, 0.4196, 0.9782, 0.4196, 0.2679, 0.5798, 0.2679, 0.5798, 0.2718, 0.4196, 0.2718, 0.4196, 0.9645, 0.5798, 0.9645, 0.5798, 0.9695, 0.4196, 0.9695, 0.4196, 0.2756, 0.5798, 0.2756, 0.5798, 0.2805, 0.4196, 0.2805, 0.4196, 0.9559, 0.5798, 0.9559, 0.5798, 0.9602, 0.4196, 0.9602, 0.4196, 0.2855, 0.5798, 0.2855, 0.5798, 0.2898, 0.4196, 0.2898, 0.4196, 0.9921, 0.5798, 0.9921, 0.5798, 0.996, 0.4196, 0.996, 0.4196, 0.25, 0.5798, 0.25, 0.5798, 0.254, 0.4196, 0.254, 0.4196, 0.9821, 0.5798, 0.9821, 0.5798, 0.9871, 0.4196, 0.9871, 0.4196, 0.2579, 0.5798, 0.2579, 0.5798, 0.2629, 0.4196, 0.2629, 0.4196, 0.2898, 0.5798, 0.2898, 0.5798, 0.2941, 0.4196, 0.2941, 0.4196, 0.75, 0.5798, 0.75, 0.5798, 0.9559, 0.4196, 0.9559, 0.4196, 0.2805, 0.5798, 0.2805, 0.5798, 0.2855, 0.4196, 0.2855, 0.4196, 0.9602, 0.5798, 0.9602, 0.5798, 0.9645, 0.4196, 0.9645, 0.4196, 0.2718, 0.5798, 0.2718, 0.5798, 0.2756, 0.4196, 0.2756, 0.4196, 0.9695, 0.5798, 0.9695, 0.5798, 0.9744, 0.4196, 0.9744, 0.4196, 0.2629, 0.5798, 0.2629, 0.5798, 0.2679, 0.4196, 0.2679, 0.4196, 0.9782, 0.5798, 0.9782, 0.5798, 0.9821, 0.4196, 0.9821, 0.4196, 0.9871, 0.5798, 0.9871, 0.5798, 0.9921, 0.4196, 0.9921, 0.4196, 0.254, 0.5798, 0.254, 0.5798, 0.2579, 0.4196, 0.2579, 0.4196, 0.2941, 0.5798, 0.2941, 0.5798, 0.5, 0.4196, 0.5, 0.4196, 0.7238, 0.5798, 0.7238, 0.5798, 0.75, 0.4196, 0.75, 0.4196, 0.2243, 0.5798, 0.2243, 0.5798, 0.25, 0.4196, 0.25, 0.4196, 0.996, 0.5798, 0.996, 0.5798, 1.0, 0.4196, 1.0, 0.375, 0.996, 0.4196, 0.996, 0.4196, 1.0, 0.375, 1.0, 0.375, 0.2243, 0.4196, 0.2243, 0.4196, 0.25, 0.375, 0.25, 0.375, 0.7238, 0.4196, 0.7238, 0.4196, 0.75, 0.375, 0.75, 0.375, 0.2941, 0.4196, 0.2941, 0.4196, 0.5, 0.375, 0.5, 0.375, 0.254, 0.4196, 0.254, 0.4196, 0.2579, 0.375, 0.2579, 0.375, 0.9871, 0.4196, 0.9871, 0.4196, 0.9921, 0.375, 0.9921, 0.375, 0.9782, 0.4196, 0.9782, 0.4196, 0.9821, 0.375, 0.9821, 0.375, 0.2629, 0.4196, 0.2629, 0.4196, 0.2679, 0.375, 0.2679, 0.375, 0.9695, 0.4196, 0.9695, 0.4196, 0.9744, 0.375, 0.9744, 0.375, 0.2718, 0.4196, 0.2718, 0.4196, 0.2756, 0.375, 0.2756, 0.375, 0.9602, 0.4196, 0.9602, 0.4196, 0.9645, 0.375, 0.9645, 0.375, 0.2805, 0.4196, 0.2805, 0.4196, 0.2855, 0.375, 0.2855, 0.375, 0.75, 0.4196, 0.75, 0.4196, 0.9559, 0.375, 0.9559, 0.375, 0.2898, 0.4196, 0.2898, 0.4196, 0.2941, 0.375, 0.2941, 0.375, 0.2579, 0.4196, 0.2579, 0.4196, 0.2629, 0.375, 0.2629, 0.375, 0.9821, 0.4196, 0.9821, 0.4196, 0.9871, 0.375, 0.9871, 0.375, 0.25, 0.4196, 0.25, 0.4196, 0.254, 0.375, 0.254, 0.375, 0.9921, 0.4196, 0.9921, 0.4196, 0.996, 0.375, 0.996, 0.375, 0.2855, 0.4196, 0.2855, 0.4196, 0.2898, 0.375, 0.2898, 0.375, 0.9559, 0.4196, 0.9559, 0.4196, 0.9602, 0.375, 0.9602, 0.375, 0.2756, 0.4196, 0.2756, 0.4196, 0.2805, 0.375, 0.2805, 0.375, 0.9645, 0.4196, 0.9645, 0.4196, 0.9695, 0.375, 0.9695, 0.375, 0.2679, 0.4196, 0.2679, 0.4196, 0.2718, 0.375, 0.2718, 0.375, 0.9744, 0.4196, 0.9744, 0.4196, 0.9782, 0.375, 0.9782, 0.375, 0.6839, 0.4196, 0.6839, 0.4196, 0.7238, 0.375, 0.7238, 0.375, 0.0, 0.4196, 0.0, 0.4196, 0.02617, 0.375, 0.02617, 0.375, 0.5, 0.4196, 0.5, 0.4196, 0.5257, 0.375, 0.5257, 0.375, 0.1876, 0.4196, 0.1876, 0.4196, 0.2243, 0.375, 0.2243, 0.375, 0.02617, 0.4196, 0.02617, 0.4196, 0.06614, 0.375, 0.06614, 0.375, 0.648, 0.4196, 0.648, 0.4196, 0.6839, 0.375, 0.6839, 0.375, 0.5257, 0.4196, 0.5257, 0.4196, 0.5624, 0.375, 0.5624, 0.375, 0.144, 0.4196, 0.144, 0.4196, 0.1876, 0.375, 0.1876, 0.375, 0.06614, 0.4196, 0.06614, 0.4196, 0.102, 0.375, 0.102, 0.375, 0.627, 0.4196, 0.627, 0.4196, 0.648, 0.375, 0.648, 0.375, 0.5624, 0.4196, 0.5624, 0.4196, 0.606, 0.375, 0.606, 0.375, 0.123, 0.4196, 0.123, 0.4196, 0.144, 0.375, 0.144, 0.375, 0.102, 0.4196, 0.102, 0.4196, 0.123, 0.375, 0.123, 0.375, 0.606, 0.4196, 0.606, 0.4196, 0.627, 0.375, 0.627])
_ca = me_cube.color_attributes.new('Col', 'BYTE_COLOR', 'CORNER')
_ca.data.foreach_set('color', [0.3564, 0.3564, 0.3564, 1.0, 0.3564, 0.3564, 0.3564, 1.0, 0.3564, 0.3564, 0.3564, 1.0, 0.3564, 0.3564, 0.3564, 1.0, 0.3564, 0.3564, 0.3564, 1.0, 0.3564, 0.3564, 0.3564, 1.0, 0.3564, 0.3564, 0.3564, 1.0, 0.3564, 0.3564, 0.3564, 1.0, 0.3564, 0.3564, 0.3564, 1.0, 0.3564, 0.3564, 0.3564, 1.0, 0.3564, 0.3564, 0.3564, 1.0, 0.3564, 0.3564, 0.3564, 1.0, 0.3564, 0.3564, 0.3564, 1.0, 0.3564, 0.3564, 0.3564, 1.0, 0.3564, 0.3564, 0.3564, 1.0, 0.3564, 0.3564, 0.3564, 1.0, 0.3564, 0.3564, 0.3564, 1.0, 0.3564, 0.3564, 0.3564, 1.0, 0.3564, 0.3564, 0.3564, 1.0, 0.3564, 0.3564, 0.3564, 1.0, 0.3564, 0.3564, 0.3564, 1.0, 0.3564, 0.3564, 0.3564, 1.0, 0.3564, 0.3564, 0.3564, 1.0, 0.3564, 0.3564, 0.3564, 1.0, 0.3564, 0.3564, 0.3564, 1.0, 0.3564, 0.3564, 0.3564, 1.0, 0.3564, 0.3564, 0.3564, 1.0, 0.3564, 0.3564, 0.3564, 1.0, 0.3564, 0.3564, 0.3564, 1.0, 0.3564, 0.3564, 0.3564, 1.0, 0.3564, 0.3564, 0.3564, 1.0, 0.3564, 0.3564, 0.3564, 1.0, 0.3564, 0.3564, 0.3564, 1.0, 0.3564, 0.3564, 0.3564, 1.0, 0.3564, 0.3564, 0.3564, 1.0, 0.3564, 0.3564, 0.3564, 1.0, 0.3564, 0.3564, 0.3564, 1.0, 0.3564, 0.3564, 0.3564, 1.0, 0.3564, 0.3564, 0.3564, 1.0, 0.3564, 0.3564, 0.3564, 1.0, 0.3564, 0.3564, 0.3564, 1.0, 0.3564, 0.3564, 0.3564, 1.0, 0.3564, 0.3564, 0.3564, 1.0, 0.3564, 0.3564, 0.3564, 1.0, 0.3564, 0.3564, 0.3564, 1.0, 0.3564, 0.3564, 0.3564, 1.0, 0.3564, 0.3564, 0.3564, 1.0, 0.3564, 0.3564, 0.3564, 1.0, 0.3564, 0.3564, 0.3564, 1.0, 0.3564, 0.3564, 0.3564, 1.0, 0.3564, 0.3564, 0.3564, 1.0, 0.3564, 0.3564, 0.3564, 1.0, 0.3564, 0.3564, 0.3564, 1.0, 0.3564, 0.3564, 0.3564, 1.0, 0.3564, 0.3564, 0.3564, 1.0, 0.3564, 0.3564, 0.3564, 1.0, 0.3564, 0.3564, 0.3564, 1.0, 0.3564, 0.3564, 0.3564, 1.0, 0.3564, 0.3564, 0.3564, 1.0, 0.3564, 0.3564, 0.3564, 1.0, 0.3564, 0.3564, 0.3564, 1.0, 0.3564, 0.3564, 0.3564, 1.0, 0.3564, 0.3564, 0.3564, 1.0, 0.3564, 0.3564, 0.3564, 1.0, 0.3564, 0.3564, 0.3564, 1.0, 0.3564, 0.3564, 0.3564, 1.0, 0.3564, 0.3564, 0.3564, 1.0, 0.3564, 0.3564, 0.3564, 1.0, 0.3564, 0.3564, 0.3564, 1.0, 0.3564, 0.3564, 0.3564, 1.0, 0.3564, 0.3564, 0.3564, 1.0, 0.3564, 0.3564, 0.3564, 1.0, 0.3564, 0.3564, 0.3564, 1.0, 0.3564, 0.3564, 0.3564, 1.0, 0.3564, 0.3564, 0.3564, 1.0, 0.3564, 0.3564, 0.3564, 1.0, 0.3564, 0.3564, 0.3564, 1.0, 0.3564, 0.3564, 0.3564, 1.0, 0.3564, 0.3564, 0.3564, 1.0, 0.3564, 0.3564, 0.3564, 1.0, 0.3564, 0.3564, 0.3564, 1.0, 0.3564, 0.3564, 0.3564, 1.0, 0.3564, 0.3564, 0.3564, 1.0, 0.3564, 0.3564, 0.3564, 1.0, 0.3564, 0.3564, 0.3564, 1.0, 0.3564, 0.3564, 0.3564, 1.0, 0.3564, 0.3564, 0.3564, 1.0, 0.3564, 0.3564, 0.3564, 1.0, 0.3564, 0.3564, 0.3564, 1.0, 0.3564, 0.3564, 0.3564, 1.0, 0.3564, 0.3564, 0.3564, 1.0, 0.3564, 0.3564, 0.3564, 1.0, 0.3564, 0.3564, 0.3564, 1.0, 0.3564, 0.3564, 0.3564, 1.0, 0.3564, 0.3564, 0.3564, 1.0, 0.3564, 0.3564, 0.3564, 1.0, 0.3564, 0.3564, 0.3564, 1.0, 0.3564, 0.3564, 0.3564, 1.0, 0.3564, 0.3564, 0.3564, 1.0, 0.3564, 0.3564, 0.3564, 1.0, 0.3564, 0.3564, 0.3564, 1.0, 0.3564, 0.3564, 0.3564, 1.0, 0.3564, 0.3564, 0.3564, 1.0, 0.3564, 0.3564, 0.3564, 1.0, 0.3564, 0.3564, 0.3564, 1.0, 0.3564, 0.3564, 0.3564, 1.0, 0.3564, 0.3564, 0.3564, 1.0, 0.3564, 0.3564, 0.3564, 1.0, 0.3564, 0.3564, 0.3564, 1.0, 0.3564, 0.3564, 0.3564, 1.0, 0.3564, 0.3564, 0.3564, 1.0, 0.3564, 0.3564, 0.3564, 1.0, 0.3564, 0.3564, 0.3564, 1.0, 0.3564, 0.3564, 0.3564, 1.0, 0.3564, 0.3564, 0.3564, 1.0, 0.3564, 0.3564, 0.3564, 1.0, 0.3564, 0.3564, 0.3564, 1.0, 0.3564, 0.3564, 0.3564, 1.0, 0.3564, 0.3564, 0.3564, 1.0, 0.3564, 0.3564, 0.3564, 1.0, 0.3564, 0.3564, 0.3564, 1.0, 0.3564, 0.3564, 0.3564, 1.0, 0.3564, 0.3564, 0.3564, 1.0, 0.3564, 0.3564, 0.3564, 1.0, 0.3564, 0.3564, 0.3564, 1.0, 0.3564, 0.3564, 0.3564, 1.0, 0.3564, 0.3564, 0.3564, 1.0, 0.3564, 0.3564, 0.3564, 1.0, 0.3564, 0.3564, 0.3564, 1.0, 0.3564, 0.3564, 0.3564, 1.0, 0.3564, 0.3564, 0.3564, 1.0, 0.3564, 0.3564, 0.3564, 1.0, 0.3564, 0.3564, 0.3564, 1.0, 0.3564, 0.3564, 0.3564, 1.0, 0.3564, 0.3564, 0.3564, 1.0, 0.3564, 0.3564, 0.3564, 1.0, 0.3564, 0.3564, 0.3564, 1.0, 0.3564, 0.3564, 0.3564, 1.0, 0.3564, 0.3564, 0.3564, 1.0, 0.3564, 0.3564, 0.3564, 1.0, 0.3564, 0.3564, 0.3564, 1.0, 0.3564, 0.3564, 0.3564, 1.0, 0.3564, 0.3564, 0.3564, 1.0, 0.3564, 0.3564, 0.3564, 1.0, 0.3564, 0.3564, 0.3564, 1.0, 0.3564, 0.3564, 0.3564, 1.0, 0.3564, 0.3564, 0.3564, 1.0, 0.3564, 0.3564, 0.3564, 1.0, 0.3564, 0.3564, 0.3564, 1.0, 0.3564, 0.3564, 0.3564, 1.0, 0.3564, 0.3564, 0.3564, 1.0, 0.3564, 0.3564, 0.3564, 1.0, 0.3564, 0.3564, 0.3564, 1.0, 0.3564, 0.3564, 0.3564, 1.0, 0.3564, 0.3564, 0.3564, 1.0, 0.3564, 0.3564, 0.3564, 1.0, 0.3564, 0.3564, 0.3564, 1.0, 0.3564, 0.3564, 0.3564, 1.0, 0.3564, 0.3564, 0.3564, 1.0, 0.3564, 0.3564, 0.3564, 1.0, 0.3564, 0.3564, 0.3564, 1.0, 0.3564, 0.3564, 0.3564, 1.0, 0.3564, 0.3564, 0.3564, 1.0, 0.3564, 0.3564, 0.3564, 1.0, 0.3564, 0.3564, 0.3564, 1.0, 0.3564, 0.3564, 0.3564, 1.0, 0.3564, 0.3564, 0.3564, 1.0, 0.3564, 0.3564, 0.3564, 1.0, 0.3564, 0.3564, 0.3564, 1.0, 0.3564, 0.3564, 0.3564, 1.0, 0.3564, 0.3564, 0.3564, 1.0, 0.3564, 0.3564, 0.3564, 1.0, 0.3564, 0.3564, 0.3564, 1.0, 0.3564, 0.3564, 0.3564, 1.0, 0.3564, 0.3564, 0.3564, 1.0, 0.3564, 0.3564, 0.3564, 1.0, 0.3564, 0.3564, 0.3564, 1.0, 0.3564, 0.3564, 0.3564, 1.0, 0.3564, 0.3564, 0.3564, 1.0, 0.3564, 0.3564, 0.3564, 1.0, 0.3564, 0.3564, 0.3564, 1.0, 0.3564, 0.3564, 0.3564, 1.0, 0.3564, 0.3564, 0.3564, 1.0, 0.3564, 0.3564, 0.3564, 1.0, 0.3564, 0.3564, 0.3564, 1.0, 0.3564, 0.3564, 0.3564, 1.0, 0.3564, 0.3564, 0.3564, 1.0, 0.3564, 0.3564, 0.3564, 1.0, 0.3564, 0.3564, 0.3564, 1.0, 0.3564, 0.3564, 0.3564, 1.0, 0.3564, 0.3564, 0.3564, 1.0, 0.3564, 0.3564, 0.3564, 1.0, 0.3564, 0.3564, 0.3564, 1.0, 0.3564, 0.3564, 0.3564, 1.0, 0.3564, 0.3564, 0.3564, 1.0, 0.3564, 0.3564, 0.3564, 1.0, 0.3564, 0.3564, 0.3564, 1.0, 0.3564, 0.3564, 0.3564, 1.0, 0.3564, 0.3564, 0.3564, 1.0, 0.3564, 0.3564, 0.3564, 1.0, 0.3564, 0.3564, 0.3564, 1.0, 0.3564, 0.3564, 0.3564, 1.0, 0.3564, 0.3564, 0.3564, 1.0, 0.3564, 0.3564, 0.3564, 1.0, 0.3564, 0.3564, 0.3564, 1.0, 0.3564, 0.3564, 0.3564, 1.0, 0.3564, 0.3564, 0.3564, 1.0, 0.3564, 0.3564, 0.3564, 1.0, 0.3564, 0.3564, 0.3564, 1.0, 0.3564, 0.3564, 0.3564, 1.0, 0.3564, 0.3564, 0.3564, 1.0, 0.3564, 0.3564, 0.3564, 1.0, 0.3564, 0.3564, 0.3564, 1.0, 0.3564, 0.3564, 0.3564, 1.0, 0.3564, 0.3564, 0.3564, 1.0, 0.3564, 0.3564, 0.3564, 1.0, 0.3564, 0.3564, 0.3564, 1.0, 0.3564, 0.3564, 0.3564, 1.0, 0.3564, 0.3564, 0.3564, 1.0, 0.3564, 0.3564, 0.3564, 1.0, 0.3564, 0.3564, 0.3564, 1.0, 0.3564, 0.3564, 0.3564, 1.0, 0.3564, 0.3564, 0.3564, 1.0, 0.3564, 0.3564, 0.3564, 1.0, 0.3564, 0.3564, 0.3564, 1.0, 0.3564, 0.3564, 0.3564, 1.0, 0.3564, 0.3564, 0.3564, 1.0, 0.3564, 0.3564, 0.3564, 1.0, 0.3564, 0.3564, 0.3564, 1.0, 0.3564, 0.3564, 0.3564, 1.0, 0.3564, 0.3564, 0.3564, 1.0, 0.3564, 0.3564, 0.3564, 1.0, 0.3564, 0.3564, 0.3564, 1.0, 0.3564, 0.3564, 0.3564, 1.0, 0.3564, 0.3564, 0.3564, 1.0, 0.3564, 0.3564, 0.3564, 1.0, 0.3564, 0.3564, 0.3564, 1.0, 0.3564, 0.3564, 0.3564, 1.0, 0.3564, 0.3564, 0.3564, 1.0, 0.3564, 0.3564, 0.3564, 1.0, 0.3564, 0.3564, 0.3564, 1.0, 0.3564, 0.3564, 0.3564, 1.0, 0.3564, 0.3564, 0.3564, 1.0, 0.3564, 0.3564, 0.3564, 1.0, 0.3564, 0.3564, 0.3564, 1.0, 0.3564, 0.3564, 0.3564, 1.0, 0.3564, 0.3564, 0.3564, 1.0, 0.3564, 0.3564, 0.3564, 1.0, 0.3564, 0.3564, 0.3564, 1.0, 0.3564, 0.3564, 0.3564, 1.0, 0.3564, 0.3564, 0.3564, 1.0, 0.3564, 0.3564, 0.3564, 1.0, 0.3564, 0.3564, 0.3564, 1.0, 0.3564, 0.3564, 0.3564, 1.0, 0.3564, 0.3564, 0.3564, 1.0, 0.3564, 0.3564, 0.3564, 1.0, 0.3564, 0.3564, 0.3564, 1.0, 0.3564, 0.3564, 0.3564, 1.0, 0.3564, 0.3564, 0.3564, 1.0, 0.3564, 0.3564, 0.3564, 1.0, 0.3564, 0.3564, 0.3564, 1.0, 0.3564, 0.3564, 0.3564, 1.0, 0.3564, 0.3564, 0.3564, 1.0, 0.3564, 0.3564, 0.3564, 1.0, 0.3564, 0.3564, 0.3564, 1.0, 0.3564, 0.3564, 0.3564, 1.0, 0.3564, 0.3564, 0.3564, 1.0, 0.3564, 0.3564, 0.3564, 1.0, 0.3564, 0.3564, 0.3564, 1.0, 0.3564, 0.3564, 0.3564, 1.0, 0.3564, 0.3564, 0.3564, 1.0, 0.3564, 0.3564, 0.3564, 1.0, 0.3564, 0.3564, 0.3564, 1.0, 0.3564, 0.3564, 0.3564, 1.0, 0.3564, 0.3564, 0.3564, 1.0, 0.3564, 0.3564, 0.3564, 1.0, 0.3564, 0.3564, 0.3564, 1.0, 0.3564, 0.3564, 0.3564, 1.0, 0.3564, 0.3564, 0.3564, 1.0, 0.3564, 0.3564, 0.3564, 1.0, 0.3564, 0.3564, 0.3564, 1.0, 0.3564, 0.3564, 0.3564, 1.0, 0.3564, 0.3564, 0.3564, 1.0, 0.3564, 0.3564, 0.3564, 1.0, 0.3564, 0.3564, 0.3564, 1.0, 0.3564, 0.3564, 0.3564, 1.0, 0.3564, 0.3564, 0.3564, 1.0, 0.3564, 0.3564, 0.3564, 1.0, 0.3564, 0.3564, 0.3564, 1.0, 0.3564, 0.3564, 0.3564, 1.0, 0.3564, 0.3564, 0.3564, 1.0, 0.3564, 0.3564, 0.3564, 1.0, 0.3564, 0.3564, 0.3564, 1.0, 0.3564, 0.3564, 0.3564, 1.0, 0.3564, 0.3564, 0.3564, 1.0, 0.3564, 0.3564, 0.3564, 1.0, 0.3564, 0.3564, 0.3564, 1.0, 0.3564, 0.3564, 0.3564, 1.0, 0.3564, 0.3564, 0.3564, 1.0, 0.3564, 0.3564, 0.3564, 1.0, 0.3564, 0.3564, 0.3564, 1.0, 0.3564, 0.3564, 0.3564, 1.0, 0.3564, 0.3564, 0.3564, 1.0, 0.3564, 0.3564, 0.3564, 1.0, 0.3564, 0.3564, 0.3564, 1.0, 0.3564, 0.3564, 0.3564, 1.0, 0.3564, 0.3564, 0.3564, 1.0, 0.3564, 0.3564, 0.3564, 1.0, 0.3564, 0.3564, 0.3564, 1.0, 0.3564, 0.3564, 0.3564, 1.0, 0.3564, 0.3564, 0.3564, 1.0, 0.3564, 0.3564, 0.3564, 1.0, 0.3564, 0.3564, 0.3564, 1.0, 0.3564, 0.3564, 0.3564, 1.0, 0.3564, 0.3564, 0.3564, 1.0, 0.3564, 0.3564, 0.3564, 1.0, 0.3564, 0.3564, 0.3564, 1.0, 0.3564, 0.3564, 0.3564, 1.0, 0.3564, 0.3564, 0.3564, 1.0, 0.3564, 0.3564, 0.3564, 1.0, 0.3564, 0.3564, 0.3564, 1.0, 0.3564, 0.3564, 0.3564, 1.0, 0.3564, 0.3564, 0.3564, 1.0, 0.3564, 0.3564, 0.3564, 1.0, 0.3564, 0.3564, 0.3564, 1.0, 0.3564, 0.3564, 0.3564, 1.0, 0.3564, 0.3564, 0.3564, 1.0, 0.3564, 0.3564, 0.3564, 1.0, 0.3564, 0.3564, 0.3564, 1.0, 0.3564, 0.3564, 0.3564, 1.0, 0.3564, 0.3564, 0.3564, 1.0, 0.3564, 0.3564, 0.3564, 1.0, 0.3564, 0.3564, 0.3564, 1.0, 0.3564, 0.3564, 0.3564, 1.0, 0.3564, 0.3564, 0.3564, 1.0, 0.3564, 0.3564, 0.3564, 1.0, 0.3564, 0.3564, 0.3564, 1.0, 0.3564, 0.3564, 0.3564, 1.0, 0.3564, 0.3564, 0.3564, 1.0, 0.3564, 0.3564, 0.3564, 1.0, 0.3564, 0.3564, 0.3564, 1.0, 0.3564, 0.3564, 0.3564, 1.0, 0.3564, 0.3564, 0.3564, 1.0, 0.3564, 0.3564, 0.3564, 1.0, 0.3564, 0.3564, 0.3564, 1.0, 0.3564, 0.3564, 0.3564, 1.0, 0.3564, 0.3564, 0.3564, 1.0, 0.3564, 0.3564, 0.3564, 1.0, 0.3564, 0.3564, 0.3564, 1.0, 0.3564, 0.3564, 0.3564, 1.0, 0.3564, 0.3564, 0.3564, 1.0, 0.3564, 0.3564, 0.3564, 1.0, 0.3564, 0.3564, 0.3564, 1.0, 0.3564, 0.3564, 0.3564, 1.0, 0.3564, 0.3564, 0.3564, 1.0, 0.3564, 0.3564, 0.3564, 1.0, 0.3564, 0.3564, 0.3564, 1.0, 0.3564, 0.3564, 0.3564, 1.0, 0.3564, 0.3564, 0.3564, 1.0, 0.3564, 0.3564, 0.3564, 1.0, 0.3564, 0.3564, 0.3564, 1.0, 0.3564, 0.3564, 0.3564, 1.0, 0.3564, 0.3564, 0.3564, 1.0, 0.3564, 0.3564, 0.3564, 1.0, 0.3564, 0.3564, 0.3564, 1.0, 0.3564, 0.3564, 0.3564, 1.0, 0.3564, 0.3564, 0.3564, 1.0, 0.3564, 0.3564, 0.3564, 1.0, 0.3564, 0.3564, 0.3564, 1.0, 0.3564, 0.3564, 0.3564, 1.0, 0.3564, 0.3564, 0.3564, 1.0, 0.3564, 0.3564, 0.3564, 1.0, 0.3564, 0.3564, 0.3564, 1.0, 0.3564, 0.3564, 0.3564, 1.0, 0.3564, 0.3564, 0.3564, 1.0, 0.3564, 0.3564, 0.3564, 1.0, 0.3564, 0.3564, 0.3564, 1.0, 0.3564, 0.3564, 0.3564, 1.0, 0.3564, 0.3564, 0.3564, 1.0, 0.3564, 0.3564, 0.3564, 1.0, 0.3564, 0.3564, 0.3564, 1.0, 0.3564, 0.3564, 0.3564, 1.0, 0.3564, 0.3564, 0.3564, 1.0, 0.3564, 0.3564, 0.3564, 1.0, 0.3564, 0.3564, 0.3564, 1.0, 0.3564, 0.3564, 0.3564, 1.0, 0.3564, 0.3564, 0.3564, 1.0, 0.3564, 0.3564, 0.3564, 1.0, 0.3564, 0.3564, 0.3564, 1.0, 0.3564, 0.3564, 0.3564, 1.0, 0.3564, 0.3564, 0.3564, 1.0, 0.3564, 0.3564, 0.3564, 1.0, 0.3564, 0.3564, 0.3564, 1.0, 0.3564, 0.3564, 0.3564, 1.0, 0.3564, 0.3564, 0.3564, 1.0, 0.3564, 0.3564, 0.3564, 1.0, 0.3564, 0.3564, 0.3564, 1.0, 0.3564, 0.3564, 0.3564, 1.0, 0.3564, 0.3564, 0.3564, 1.0, 0.3564, 0.3564, 0.3564, 1.0, 0.3564, 0.3564, 0.3564, 1.0, 0.3564, 0.3564, 0.3564, 1.0, 0.3564, 0.3564, 0.3564, 1.0, 0.3564, 0.3564, 0.3564, 1.0, 0.3564, 0.3564, 0.3564, 1.0, 0.3564, 0.3564, 0.3564, 1.0, 0.3564, 0.3564, 0.3564, 1.0, 0.3564, 0.3564, 0.3564, 1.0, 0.3564, 0.3564, 0.3564, 1.0, 0.3564, 0.3564, 0.3564, 1.0, 0.3564, 0.3564, 0.3564, 1.0, 0.3564, 0.3564, 0.3564, 1.0, 0.3564, 0.3564, 0.3564, 1.0, 0.3564, 0.3564, 0.3564, 1.0, 0.3564, 0.3564, 0.3564, 1.0, 0.3564, 0.3564, 0.3564, 1.0, 0.3564, 0.3564, 0.3564, 1.0, 0.3564, 0.3564, 0.3564, 1.0, 0.3564, 0.3564, 0.3564, 1.0, 0.3564, 0.3564, 0.3564, 1.0, 0.3564, 0.3564, 0.3564, 1.0, 0.3564, 0.3564, 0.3564, 1.0, 0.3564, 0.3564, 0.3564, 1.0, 0.3564, 0.3564, 0.3564, 1.0, 0.3564, 0.3564, 0.3564, 1.0, 0.3564, 0.3564, 0.3564, 1.0, 0.3564, 0.3564, 0.3564, 1.0, 0.3564, 0.3564, 0.3564, 1.0, 0.3564, 0.3564, 0.3564, 1.0, 0.3564, 0.3564, 0.3564, 1.0, 0.3564, 0.3564, 0.3564, 1.0, 0.3564, 0.3564, 0.3564, 1.0, 0.3564, 0.3564, 0.3564, 1.0, 0.3564, 0.3564, 0.3564, 1.0, 0.3564, 0.3564, 0.3564, 1.0, 0.3564, 0.3564, 0.3564, 1.0, 0.3564, 0.3564, 0.3564, 1.0, 0.3564, 0.3564, 0.3564, 1.0, 0.3564, 0.3564, 0.3564, 1.0, 0.3564, 0.3564, 0.3564, 1.0, 0.3564, 0.3564, 0.3564, 1.0, 0.3564, 0.3564, 0.3564, 1.0, 0.3564, 0.3564, 0.3564, 1.0, 0.3564, 0.3564, 0.3564, 1.0, 0.3564, 0.3564, 0.3564, 1.0, 0.3564, 0.3564, 0.3564, 1.0, 0.3564, 0.3564, 0.3564, 1.0, 0.3564, 0.3564, 0.3564, 1.0, 0.3564, 0.3564, 0.3564, 1.0, 0.3564, 0.3564, 0.3564, 1.0, 0.3564, 0.3564, 0.3564, 1.0, 0.3564, 0.3564, 0.3564, 1.0, 0.3564, 0.3564, 0.3564, 1.0, 0.3564, 0.3564, 0.3564, 1.0, 0.3564, 0.3564, 0.3564, 1.0, 0.3564, 0.3564, 0.3564, 1.0, 0.3564, 0.3564, 0.3564, 1.0, 0.3564, 0.3564, 0.3564, 1.0, 0.3564, 0.3564, 0.3564, 1.0, 0.3564, 0.3564, 0.3564, 1.0, 0.3564, 0.3564, 0.3564, 1.0, 0.3564, 0.3564, 0.3564, 1.0, 0.3564, 0.3564, 0.3564, 1.0, 0.3564, 0.3564, 0.3564, 1.0, 0.3564, 0.3564, 0.3564, 1.0, 0.3564, 0.3564, 0.3564, 1.0, 0.3564, 0.3564, 0.3564, 1.0, 0.3564, 0.3564, 0.3564, 1.0, 0.3564, 0.3564, 0.3564, 1.0, 0.3564, 0.3564, 0.3564, 1.0, 0.3564, 0.3564, 0.3564, 1.0, 0.3564, 0.3564, 0.3564, 1.0, 0.3564, 0.3564, 0.3564, 1.0, 0.3564, 0.3564, 0.3564, 1.0, 0.3564, 0.3564, 0.3564, 1.0, 0.3564, 0.3564, 0.3564, 1.0, 0.3564, 0.3564, 0.3564, 1.0, 0.3564, 0.3564, 0.3564, 1.0, 0.3564, 0.3564, 0.3564, 1.0, 0.3564, 0.3564, 0.3564, 1.0, 0.3564, 0.3564, 0.3564, 1.0, 0.3564, 0.3564, 0.3564, 1.0, 0.3564, 0.3564, 0.3564, 1.0, 0.3564, 0.3564, 0.3564, 1.0, 0.3564, 0.3564, 0.3564, 1.0, 0.3564, 0.3564, 0.3564, 1.0, 0.3564, 0.3564, 0.3564, 1.0, 0.3564, 0.3564, 0.3564, 1.0, 0.3564, 0.3564, 0.3564, 1.0, 0.3564, 0.3564, 0.3564, 1.0, 0.3564, 0.3564, 0.3564, 1.0, 0.3564, 0.3564, 0.3564, 1.0, 0.3564, 0.3564, 0.3564, 1.0, 0.3564, 0.3564, 0.3564, 1.0, 0.3564, 0.3564, 0.3564, 1.0, 0.3564, 0.3564, 0.3564, 1.0, 0.3564, 0.3564, 0.3564, 1.0, 0.3564, 0.3564, 0.3564, 1.0, 0.3564, 0.3564, 0.3564, 1.0, 0.3564, 0.3564, 0.3564, 1.0, 0.3564, 0.3564, 0.3564, 1.0, 0.3564, 0.3564, 0.3564, 1.0, 0.3564, 0.3564, 0.3564, 1.0, 0.3564, 0.3564, 0.3564, 1.0, 0.3564, 0.3564, 0.3564, 1.0, 0.3564, 0.3564, 0.3564, 1.0, 0.3564, 0.3564, 0.3564, 1.0, 0.3564, 0.3564, 0.3564, 1.0, 0.3564, 0.3564, 0.3564, 1.0, 0.3564, 0.3564, 0.3564, 1.0, 0.3564, 0.3564, 0.3564, 1.0, 0.3564, 0.3564, 0.3564, 1.0, 0.3564, 0.3564, 0.3564, 1.0, 0.3564, 0.3564, 0.3564, 1.0, 0.3564, 0.3564, 0.3564, 1.0, 0.3564, 0.3564, 0.3564, 1.0, 0.3564, 0.3564, 0.3564, 1.0, 0.3564, 0.3564, 0.3564, 1.0, 0.3564, 0.3564, 0.3564, 1.0, 0.3564, 0.3564, 0.3564, 1.0, 0.3564, 0.3564, 0.3564, 1.0, 0.3564, 0.3564, 0.3564, 1.0, 0.3564, 0.3564, 0.3564, 1.0, 0.3564, 0.3564, 0.3564, 1.0, 0.3564, 0.3564, 0.3564, 1.0, 0.3564, 0.3564, 0.3564, 1.0, 0.3564, 0.3564, 0.3564, 1.0, 0.3564, 0.3564, 0.3564, 1.0, 0.3564, 0.3564, 0.3564, 1.0, 0.3564, 0.3564, 0.3564, 1.0, 0.3564, 0.3564, 0.3564, 1.0, 0.3564, 0.3564, 0.3564, 1.0, 0.3564, 0.3564, 0.3564, 1.0, 0.3564, 0.3564, 0.3564, 1.0, 0.3564, 0.3564, 0.3564, 1.0, 0.3564, 0.3564, 0.3564, 1.0, 0.3564, 0.3564, 0.3564, 1.0, 0.3564, 0.3564, 0.3564, 1.0, 0.3564, 0.3564, 0.3564, 1.0, 0.3564, 0.3564, 0.3564, 1.0, 0.3564, 0.3564, 0.3564, 1.0, 0.3564, 0.3564, 0.3564, 1.0, 0.3564, 0.3564, 0.3564, 1.0, 0.3564, 0.3564, 0.3564, 1.0, 0.3564, 0.3564, 0.3564, 1.0, 0.3564, 0.3564, 0.3564, 1.0, 0.3564, 0.3564, 0.3564, 1.0, 0.3564, 0.3564, 0.3564, 1.0, 0.3564, 0.3564, 0.3564, 1.0, 0.3564, 0.3564, 0.3564, 1.0, 0.3564, 0.3564, 0.3564, 1.0, 0.3564, 0.3564, 0.3564, 1.0, 0.3564, 0.3564, 0.3564, 1.0, 0.3564, 0.3564, 0.3564, 1.0, 0.3564, 0.3564, 0.3564, 1.0, 0.3564, 0.3564, 0.3564, 1.0, 0.3564, 0.3564, 0.3564, 1.0, 0.3564, 0.3564, 0.3564, 1.0, 0.3564, 0.3564, 0.3564, 1.0, 0.3564, 0.3564, 0.3564, 1.0, 0.3564, 0.3564, 0.3564, 1.0, 0.3564, 0.3564, 0.3564, 1.0, 0.3564, 0.3564, 0.3564, 1.0, 0.3564, 0.3564, 0.3564, 1.0, 0.3564, 0.3564, 0.3564, 1.0, 0.3564, 0.3564, 0.3564, 1.0, 0.3564, 0.3564, 0.3564, 1.0, 0.3564, 0.3564, 0.3564, 1.0, 0.3564, 0.3564, 0.3564, 1.0, 0.3564, 0.3564, 0.3564, 1.0, 0.3564, 0.3564, 0.3564, 1.0, 0.3564, 0.3564, 0.3564, 1.0, 0.3564, 0.3564, 0.3564, 1.0, 0.3564, 0.3564, 0.3564, 1.0, 0.3564, 0.3564, 0.3564, 1.0, 0.3564, 0.3564, 0.3564, 1.0, 0.3564, 0.3564, 0.3564, 1.0, 0.3564, 0.3564, 0.3564, 1.0, 0.3564, 0.3564, 0.3564, 1.0, 0.3564, 0.3564, 0.3564, 1.0, 0.3564, 0.3564, 0.3564, 1.0, 0.3564, 0.3564, 0.3564, 1.0, 0.3564, 0.3564, 0.3564, 1.0, 0.3564, 0.3564, 0.3564, 1.0, 0.3564, 0.3564, 0.3564, 1.0, 0.3564, 0.3564, 0.3564, 1.0, 0.3564, 0.3564, 0.3564, 1.0, 0.3564, 0.3564, 0.3564, 1.0, 0.3564, 0.3564, 0.3564, 1.0, 0.3564, 0.3564, 0.3564, 1.0, 0.3564, 0.3564, 0.3564, 1.0, 0.3564, 0.3564, 0.3564, 1.0, 0.3564, 0.3564, 0.3564, 1.0, 0.3564, 0.3564, 0.3564, 1.0, 0.3564, 0.3564, 0.3564, 1.0, 0.3564, 0.3564, 0.3564, 1.0, 0.3564, 0.3564, 0.3564, 1.0, 0.3564, 0.3564, 0.3564, 1.0, 0.3564, 0.3564, 0.3564, 1.0, 0.3564, 0.3564, 0.3564, 1.0, 0.3564, 0.3564, 0.3564, 1.0, 0.3564, 0.3564, 0.3564, 1.0, 0.3564, 0.3564, 0.3564, 1.0, 0.3564, 0.3564, 0.3564, 1.0, 0.3564, 0.3564, 0.3564, 1.0, 0.3564, 0.3564, 0.3564, 1.0, 0.3564, 0.3564, 0.3564, 1.0, 0.3564, 0.3564, 0.3564, 1.0, 0.3564, 0.3564, 0.3564, 1.0, 0.3564, 0.3564, 0.3564, 1.0, 0.3564, 0.3564, 0.3564, 1.0, 0.3564, 0.3564, 0.3564, 1.0, 0.3564, 0.3564, 0.3564, 1.0, 0.3564, 0.3564, 0.3564, 1.0, 0.3564, 0.3564, 0.3564, 1.0, 0.3564, 0.3564, 0.3564, 1.0, 0.3564, 0.3564, 0.3564, 1.0, 0.3564, 0.3564, 0.3564, 1.0, 0.3564, 0.3564, 0.3564, 1.0, 0.3564, 0.3564, 0.3564, 1.0, 0.3564, 0.3564, 0.3564, 1.0, 0.3564, 0.3564, 0.3564, 1.0, 0.3564, 0.3564, 0.3564, 1.0, 0.3564, 0.3564, 0.3564, 1.0, 0.3564, 0.3564, 0.3564, 1.0, 0.3564, 0.3564, 0.3564, 1.0, 0.3564, 0.3564, 0.3564, 1.0, 0.3564, 0.3564, 0.3564, 1.0, 0.3564, 0.3564, 0.3564, 1.0, 0.3564, 0.3564, 0.3564, 1.0, 0.3564, 0.3564, 0.3564, 1.0, 0.3564, 0.3564, 0.3564, 1.0, 0.3564, 0.3564, 0.3564, 1.0, 0.3564, 0.3564, 0.3564, 1.0, 0.3564, 0.3564, 0.3564, 1.0, 0.3564, 0.3564, 0.3564, 1.0, 0.3564, 0.3564, 0.3564, 1.0, 0.3564, 0.3564, 0.3564, 1.0, 0.3564, 0.3564, 0.3564, 1.0, 0.3564, 0.3564, 0.3564, 1.0, 0.3564, 0.3564, 0.3564, 1.0, 0.3564, 0.3564, 0.3564, 1.0, 0.3564, 0.3564, 0.3564, 1.0, 0.3564, 0.3564, 0.3564, 1.0, 0.3564, 0.3564, 0.3564, 1.0, 0.3564, 0.3564, 0.3564, 1.0, 0.3564, 0.3564, 0.3564, 1.0, 0.3564, 0.3564, 0.3564, 1.0, 0.3564, 0.3564, 0.3564, 1.0, 0.3564, 0.3564, 0.3564, 1.0, 0.3564, 0.3564, 0.3564, 1.0, 0.3564, 0.3564, 0.3564, 1.0, 0.3564, 0.3564, 0.3564, 1.0, 0.3564, 0.3564, 0.3564, 1.0, 0.3564, 0.3564, 0.3564, 1.0, 0.3564, 0.3564, 0.3564, 1.0, 0.3564, 0.3564, 0.3564, 1.0, 0.3564, 0.3564, 0.3564, 1.0, 0.3564, 0.3564, 0.3564, 1.0, 0.3564, 0.3564, 0.3564, 1.0, 0.3564, 0.3564, 0.3564, 1.0, 0.3564, 0.3564, 0.3564, 1.0, 0.3564, 0.3564, 0.3564, 1.0, 0.3564, 0.3564, 0.3564, 1.0, 0.3564, 0.3564, 0.3564, 1.0, 0.3564, 0.3564, 0.3564, 1.0, 0.3564, 0.3564, 0.3564, 1.0, 0.3564, 0.3564, 0.3564, 1.0, 0.3564, 0.3564, 0.3564, 1.0, 0.3564, 0.3564, 0.3564, 1.0, 0.3564, 0.3564, 0.3564, 1.0, 0.3564, 0.3564, 0.3564, 1.0, 0.3564, 0.3564, 0.3564, 1.0, 0.3564, 0.3564, 0.3564, 1.0, 0.3564, 0.3564, 0.3564, 1.0, 0.3564, 0.3564, 0.3564, 1.0, 0.3564, 0.3564, 0.3564, 1.0, 0.3564, 0.3564, 0.3564, 1.0, 0.3564, 0.3564, 0.3564, 1.0, 0.3564, 0.3564, 0.3564, 1.0, 0.3564, 0.3564, 0.3564, 1.0, 0.3564, 0.3564, 0.3564, 1.0, 0.3564, 0.3564, 0.3564, 1.0, 0.3564, 0.3564, 0.3564, 1.0, 0.3564, 0.3564, 0.3564, 1.0, 0.3564, 0.3564, 0.3564, 1.0, 0.3564, 0.3564, 0.3564, 1.0, 0.3564, 0.3564, 0.3564, 1.0, 0.3564, 0.3564, 0.3564, 1.0, 0.3564, 0.3564, 0.3564, 1.0, 0.3564, 0.3564, 0.3564, 1.0, 0.3564, 0.3564, 0.3564, 1.0, 0.3564, 0.3564, 0.3564, 1.0, 0.3564, 0.3564, 0.3564, 1.0, 0.3564, 0.3564, 0.3564, 1.0, 0.3564, 0.3564, 0.3564, 1.0, 0.3564, 0.3564, 0.3564, 1.0, 0.3564, 0.3564, 0.3564, 1.0, 0.3564, 0.3564, 0.3564, 1.0, 0.3564, 0.3564, 0.3564, 1.0, 0.3564, 0.3564, 0.3564, 1.0, 0.3564, 0.3564, 0.3564, 1.0, 0.3564, 0.3564, 0.3564, 1.0, 0.3564, 0.3564, 0.3564, 1.0, 0.3564, 0.3564, 0.3564, 1.0, 0.3564, 0.3564, 0.3564, 1.0, 0.3564, 0.3564, 0.3564, 1.0, 0.3564, 0.3564, 0.3564, 1.0, 0.3564, 0.3564, 0.3564, 1.0, 0.3564, 0.3564, 0.3564, 1.0, 0.3564, 0.3564, 0.3564, 1.0, 0.3564, 0.3564, 0.3564, 1.0, 0.3564, 0.3564, 0.3564, 1.0, 0.3564, 0.3564, 0.3564, 1.0, 0.3564, 0.3564, 0.3564, 1.0, 0.3564, 0.3564, 0.3564, 1.0, 0.3564, 0.3564, 0.3564, 1.0, 0.3564, 0.3564, 0.3564, 1.0, 0.3564, 0.3564, 0.3564, 1.0, 0.3564, 0.3564, 0.3564, 1.0, 0.3564, 0.3564, 0.3564, 1.0, 0.3564, 0.3564, 0.3564, 1.0, 0.3564, 0.3564, 0.3564, 1.0, 0.3564, 0.3564, 0.3564, 1.0, 0.3564, 0.3564, 0.3564, 1.0, 0.3564, 0.3564, 0.3564, 1.0, 0.3564, 0.3564, 0.3564, 1.0, 0.3564, 0.3564, 0.3564, 1.0, 0.3564, 0.3564, 0.3564, 1.0, 0.3564, 0.3564, 0.3564, 1.0, 0.3564, 0.3564, 0.3564, 1.0, 0.3564, 0.3564, 0.3564, 1.0, 0.3564, 0.3564, 0.3564, 1.0, 0.3564, 0.3564, 0.3564, 1.0, 0.3564, 0.3564, 0.3564, 1.0, 0.3564, 0.3564, 0.3564, 1.0, 0.3564, 0.3564, 0.3564, 1.0, 0.3564, 0.3564, 0.3564, 1.0, 0.3564, 0.3564, 0.3564, 1.0, 0.3564, 0.3564, 0.3564, 1.0, 0.3564, 0.3564, 0.3564, 1.0, 0.3564, 0.3564, 0.3564, 1.0, 0.3564, 0.3564, 0.3564, 1.0, 0.3564, 0.3564, 0.3564, 1.0, 0.3564, 0.3564, 0.3564, 1.0, 0.3564, 0.3564, 0.3564, 1.0, 0.3564, 0.3564, 0.3564, 1.0, 0.3564, 0.3564, 0.3564, 1.0, 0.3564, 0.3564, 0.3564, 1.0, 0.3564, 0.3564, 0.3564, 1.0, 0.3564, 0.3564, 0.3564, 1.0, 0.3564, 0.3564, 0.3564, 1.0, 0.3564, 0.3564, 0.3564, 1.0, 0.3564, 0.3564, 0.3564, 1.0, 0.3564, 0.3564, 0.3564, 1.0, 0.3564, 0.3564, 0.3564, 1.0, 0.3564, 0.3564, 0.3564, 1.0, 0.3564, 0.3564, 0.3564, 1.0, 0.3564, 0.3564, 0.3564, 1.0, 0.3564, 0.3564, 0.3564, 1.0, 0.3564, 0.3564, 0.3564, 1.0, 0.3564, 0.3564, 0.3564, 1.0, 0.3564, 0.3564, 0.3564, 1.0, 0.3564, 0.3564, 0.3564, 1.0, 0.3564, 0.3564, 0.3564, 1.0, 0.3564, 0.3564, 0.3564, 1.0, 0.3564, 0.3564, 0.3564, 1.0, 0.3564, 0.3564, 0.3564, 1.0, 0.3564, 0.3564, 0.3564, 1.0, 0.3564, 0.3564, 0.3564, 1.0, 0.3564, 0.3564, 0.3564, 1.0, 0.3564, 0.3564, 0.3564, 1.0, 0.3564, 0.3564, 0.3564, 1.0, 0.3564, 0.3564, 0.3564, 1.0, 0.3564, 0.3564, 0.3564, 1.0, 0.3564, 0.3564, 0.3564, 1.0, 0.3564, 0.3564, 0.3564, 1.0, 0.3564, 0.3564, 0.3564, 1.0, 0.3564, 0.3564, 0.3564, 1.0, 0.3564, 0.3564, 0.3564, 1.0, 0.3564, 0.3564, 0.3564, 1.0, 0.3564, 0.3564, 0.3564, 1.0, 0.3564, 0.3564, 0.3564, 1.0, 0.3564, 0.3564, 0.3564, 1.0, 0.3564, 0.3564, 0.3564, 1.0, 0.3564, 0.3564, 0.3564, 1.0, 0.3564, 0.3564, 0.3564, 1.0, 0.3564, 0.3564, 0.3564, 1.0, 0.3564, 0.3564, 0.3564, 1.0, 0.3564, 0.3564, 0.3564, 1.0, 0.3564, 0.3564, 0.3564, 1.0, 0.3564, 0.3564, 0.3564, 1.0, 0.3564, 0.3564, 0.3564, 1.0, 0.3564, 0.3564, 0.3564, 1.0, 0.3564, 0.3564, 0.3564, 1.0, 0.3564, 0.3564, 0.3564, 1.0, 0.3564, 0.3564, 0.3564, 1.0, 0.3564, 0.3564, 0.3564, 1.0, 0.3564, 0.3564, 0.3564, 1.0, 0.3564, 0.3564, 0.3564, 1.0, 0.3564, 0.3564, 0.3564, 1.0, 0.3564, 0.3564, 0.3564, 1.0, 0.3564, 0.3564, 0.3564, 1.0, 0.3564, 0.3564, 0.3564, 1.0, 0.3564, 0.3564, 0.3564, 1.0, 0.3564, 0.3564, 0.3564, 1.0, 0.3564, 0.3564, 0.3564, 1.0, 0.3564, 0.3564, 0.3564, 1.0, 0.3564, 0.3564, 0.3564, 1.0, 0.3564, 0.3564, 0.3564, 1.0, 0.3564, 0.3564, 0.3564, 1.0, 0.3564, 0.3564, 0.3564, 1.0, 0.3564, 0.3564, 0.3564, 1.0, 0.3564, 0.3564, 0.3564, 1.0, 0.3564, 0.3564, 0.3564, 1.0, 0.3564, 0.3564, 0.3564, 1.0, 0.3564, 0.3564, 0.3564, 1.0, 0.3564, 0.3564, 0.3564, 1.0, 0.3564, 0.3564, 0.3564, 1.0, 0.3564, 0.3564, 0.3564, 1.0, 0.3564, 0.3564, 0.3564, 1.0, 0.3564, 0.3564, 0.3564, 1.0, 0.3564, 0.3564, 0.3564, 1.0, 0.3564, 0.3564, 0.3564, 1.0, 0.3564, 0.3564, 0.3564, 1.0, 0.3564, 0.3564, 0.3564, 1.0, 0.3564, 0.3564, 0.3564, 1.0, 0.3564, 0.3564, 0.3564, 1.0, 0.3564, 0.3564, 0.3564, 1.0, 0.3564, 0.3564, 0.3564, 1.0, 0.3564, 0.3564, 0.3564, 1.0, 0.3564, 0.3564, 0.3564, 1.0, 0.3564, 0.3564, 0.3564, 1.0, 0.3564, 0.3564, 0.3564, 1.0, 0.3564, 0.3564, 0.3564, 1.0, 0.3564, 0.3564, 0.3564, 1.0, 0.3564, 0.3564, 0.3564, 1.0, 0.3564, 0.3564, 0.3564, 1.0, 0.3564, 0.3564, 0.3564, 1.0, 0.3564, 0.3564, 0.3564, 1.0, 0.3564, 0.3564, 0.3564, 1.0, 0.3564, 0.3564, 0.3564, 1.0, 0.3564, 0.3564, 0.3564, 1.0, 0.3564, 0.3564, 0.3564, 1.0, 0.3564, 0.3564, 0.3564, 1.0, 0.3564, 0.3564, 0.3564, 1.0, 0.3564, 0.3564, 0.3564, 1.0, 0.3564, 0.3564, 0.3564, 1.0, 0.3564, 0.3564, 0.3564, 1.0, 0.3564, 0.3564, 0.3564, 1.0, 0.3564, 0.3564, 0.3564, 1.0, 0.3564, 0.3564, 0.3564, 1.0, 0.3564, 0.3564, 0.3564, 1.0, 0.3564, 0.3564, 0.3564, 1.0, 0.3564, 0.3564, 0.3564, 1.0, 0.3564, 0.3564, 0.3564, 1.0, 0.3564, 0.3564, 0.3564, 1.0, 0.3564, 0.3564, 0.3564, 1.0, 0.3564, 0.3564, 0.3564, 1.0, 0.3564, 0.3564, 0.3564, 1.0, 0.3564, 0.3564, 0.3564, 1.0, 0.3564, 0.3564, 0.3564, 1.0, 0.3564, 0.3564, 0.3564, 1.0, 0.3564, 0.3564, 0.3564, 1.0, 0.3564, 0.3564, 0.3564, 1.0, 0.3564, 0.3564, 0.3564, 1.0, 0.3564, 0.3564, 0.3564, 1.0, 0.3564, 0.3564, 0.3564, 1.0, 0.3564, 0.3564, 0.3564, 1.0, 0.3564, 0.3564, 0.3564, 1.0, 0.3564, 0.3564, 0.3564, 1.0, 0.3564, 0.3564, 0.3564, 1.0, 0.3564, 0.3564, 0.3564, 1.0, 0.3564, 0.3564, 0.3564, 1.0, 0.3564, 0.3564, 0.3564, 1.0, 0.3564, 0.3564, 0.3564, 1.0, 0.3564, 0.3564, 0.3564, 1.0, 0.3564, 0.3564, 0.3564, 1.0, 0.3564, 0.3564, 0.3564, 1.0, 0.3564, 0.3564, 0.3564, 1.0, 0.3564, 0.3564, 0.3564, 1.0, 0.3564, 0.3564, 0.3564, 1.0, 0.3564, 0.3564, 0.3564, 1.0, 0.3564, 0.3564, 0.3564, 1.0, 0.3564, 0.3564, 0.3564, 1.0, 0.3564, 0.3564, 0.3564, 1.0, 0.3564, 0.3564, 0.3564, 1.0, 0.3564, 0.3564, 0.3564, 1.0, 0.3564, 0.3564, 0.3564, 1.0, 0.3564, 0.3564, 0.3564, 1.0, 0.3564, 0.3564, 0.3564, 1.0, 0.3564, 0.3564, 0.3564, 1.0, 0.3564, 0.3564, 0.3564, 1.0, 0.3564, 0.3564, 0.3564, 1.0, 0.3564, 0.3564, 0.3564, 1.0, 0.3564, 0.3564, 0.3564, 1.0, 0.3564, 0.3564, 0.3564, 1.0, 0.3564, 0.3564, 0.3564, 1.0, 0.3564, 0.3564, 0.3564, 1.0, 0.3564, 0.3564, 0.3564, 1.0, 0.3564, 0.3564, 0.3564, 1.0, 0.3564, 0.3564, 0.3564, 1.0, 0.3564, 0.3564, 0.3564, 1.0, 0.3564, 0.3564, 0.3564, 1.0, 0.3564, 0.3564, 0.3564, 1.0, 0.3564, 0.3564, 0.3564, 1.0, 0.3564, 0.3564, 0.3564, 1.0, 0.3564, 0.3564, 0.3564, 1.0, 0.3564, 0.3564, 0.3564, 1.0, 0.3564, 0.3564, 0.3564, 1.0, 0.3564, 0.3564, 0.3564, 1.0, 0.3564, 0.3564, 0.3564, 1.0, 0.3564, 0.3564, 0.3564, 1.0, 0.3564, 0.3564, 0.3564, 1.0, 0.3564, 0.3564, 0.3564, 1.0, 0.3564, 0.3564, 0.3564, 1.0, 0.3564, 0.3564, 0.3564, 1.0, 0.3564, 0.3564, 0.3564, 1.0, 0.3564, 0.3564, 0.3564, 1.0, 0.3564, 0.3564, 0.3564, 1.0, 0.3564, 0.3564, 0.3564, 1.0, 0.3564, 0.3564, 0.3564, 1.0, 0.3564, 0.3564, 0.3564, 1.0, 0.3564, 0.3564, 0.3564, 1.0, 0.3564, 0.3564, 0.3564, 1.0, 0.3564, 0.3564, 0.3564, 1.0, 0.3564, 0.3564, 0.3564, 1.0, 0.3564, 0.3564, 0.3564, 1.0, 0.3564, 0.3564, 0.3564, 1.0, 0.3564, 0.3564, 0.3564, 1.0, 0.3564, 0.3564, 0.3564, 1.0, 0.3564, 0.3564, 0.3564, 1.0, 0.3564, 0.3564, 0.3564, 1.0, 0.3564, 0.3564, 0.3564, 1.0, 0.3564, 0.3564, 0.3564, 1.0, 0.3564, 0.3564, 0.3564, 1.0, 0.3564, 0.3564, 0.3564, 1.0, 0.3564, 0.3564, 0.3564, 1.0, 0.3564, 0.3564, 0.3564, 1.0, 0.3564, 0.3564, 0.3564, 1.0, 0.3564, 0.3564, 0.3564, 1.0, 0.3564, 0.3564, 0.3564, 1.0, 0.3564, 0.3564, 0.3564, 1.0, 0.3564, 0.3564, 0.3564, 1.0, 0.3564, 0.3564, 0.3564, 1.0, 0.3564, 0.3564, 0.3564, 1.0, 0.3564, 0.3564, 0.3564, 1.0, 0.3564, 0.3564, 0.3564, 1.0, 0.3564, 0.3564, 0.3564, 1.0, 0.3564, 0.3564, 0.3564, 1.0, 0.3564, 0.3564, 0.3564, 1.0, 0.3564, 0.3564, 0.3564, 1.0, 0.3564, 0.3564, 0.3564, 1.0, 0.3564, 0.3564, 0.3564, 1.0, 0.3564, 0.3564, 0.3564, 1.0, 0.3564, 0.3564, 0.3564, 1.0, 0.3564, 0.3564, 0.3564, 1.0, 0.3564, 0.3564, 0.3564, 1.0, 0.3564, 0.3564, 0.3564, 1.0, 0.3564, 0.3564, 0.3564, 1.0, 0.3564, 0.3564, 0.3564, 1.0, 0.3564, 0.3564, 0.3564, 1.0, 0.3564, 0.3564, 0.3564, 1.0, 0.3564, 0.3564, 0.3564, 1.0, 0.3564, 0.3564, 0.3564, 1.0, 0.3564, 0.3564, 0.3564, 1.0, 0.3564, 0.3564, 0.3564, 1.0, 0.3564, 0.3564, 0.3564, 1.0, 0.3564, 0.3564, 0.3564, 1.0, 0.3564, 0.3564, 0.3564, 1.0, 0.3564, 0.3564, 0.3564, 1.0, 0.3564, 0.3564, 0.3564, 1.0, 0.3564, 0.3564, 0.3564, 1.0, 0.3564, 0.3564, 0.3564, 1.0, 0.3564, 0.3564, 0.3564, 1.0, 0.3564, 0.3564, 0.3564, 1.0, 0.3564, 0.3564, 0.3564, 1.0, 0.3564, 0.3564, 0.3564, 1.0, 0.3564, 0.3564, 0.3564, 1.0, 0.3564, 0.3564, 0.3564, 1.0, 0.3564, 0.3564, 0.3564, 1.0, 0.3564, 0.3564, 0.3564, 1.0, 0.3564, 0.3564, 0.3564, 1.0, 0.3564, 0.3564, 0.3564, 1.0, 0.3564, 0.3564, 0.3564, 1.0, 0.3564, 0.3564, 0.3564, 1.0, 0.3564, 0.3564, 0.3564, 1.0, 0.3564, 0.3564, 0.3564, 1.0, 0.3564, 0.3564, 0.3564, 1.0, 0.3564, 0.3564, 0.3564, 1.0, 0.3564, 0.3564, 0.3564, 1.0, 0.3564, 0.3564, 0.3564, 1.0, 0.3564, 0.3564, 0.3564, 1.0, 0.3564, 0.3564, 0.3564, 1.0, 0.3564, 0.3564, 0.3564, 1.0, 0.3564, 0.3564, 0.3564, 1.0, 0.3564, 0.3564, 0.3564, 1.0, 0.3564, 0.3564, 0.3564, 1.0, 0.3564, 0.3564, 0.3564, 1.0, 0.3564, 0.3564, 0.3564, 1.0, 0.3564, 0.3564, 0.3564, 1.0, 0.3564, 0.3564, 0.3564, 1.0, 0.3564, 0.3564, 0.3564, 1.0, 0.3564, 0.3564, 0.3564, 1.0, 0.3564, 0.3564, 0.3564, 1.0, 0.3564, 0.3564, 0.3564, 1.0, 0.3564, 0.3564, 0.3564, 1.0, 0.3564, 0.3564, 0.3564, 1.0, 0.3564, 0.3564, 0.3564, 1.0, 0.3564, 0.3564, 0.3564, 1.0, 0.3564, 0.3564, 0.3564, 1.0, 0.3564, 0.3564, 0.3564, 1.0, 0.3564, 0.3564, 0.3564, 1.0, 0.3564, 0.3564, 0.3564, 1.0, 0.3564, 0.3564, 0.3564, 1.0, 0.3564, 0.3564, 0.3564, 1.0, 0.3564, 0.3564, 0.3564, 1.0, 0.3564, 0.3564, 0.3564, 1.0, 0.3564, 0.3564, 0.3564, 1.0, 0.3564, 0.3564, 0.3564, 1.0, 0.3564, 0.3564, 0.3564, 1.0, 0.3564, 0.3564, 0.3564, 1.0, 0.3564, 0.3564, 0.3564, 1.0, 0.3564, 0.3564, 0.3564, 1.0, 0.3564, 0.3564, 0.3564, 1.0, 0.3564, 0.3564, 0.3564, 1.0, 0.3564, 0.3564, 0.3564, 1.0, 0.3564, 0.3564, 0.3564, 1.0, 0.3564, 0.3564, 0.3564, 1.0, 0.3564, 0.3564, 0.3564, 1.0, 0.3564, 0.3564, 0.3564, 1.0, 0.3564, 0.3564, 0.3564, 1.0, 0.3564, 0.3564, 0.3564, 1.0, 0.3564, 0.3564, 0.3564, 1.0, 0.3564, 0.3564, 0.3564, 1.0, 0.3564, 0.3564, 0.3564, 1.0, 0.3564, 0.3564, 0.3564, 1.0, 0.3564, 0.3564, 0.3564, 1.0, 0.3564, 0.3564, 0.3564, 1.0, 0.3564, 0.3564, 0.3564, 1.0, 0.3564, 0.3564, 0.3564, 1.0, 0.3564, 0.3564, 0.3564, 1.0, 0.3564, 0.3564, 0.3564, 1.0, 0.3564, 0.3564, 0.3564, 1.0, 0.3564, 0.3564, 0.3564, 1.0, 0.3564, 0.3564, 0.3564, 1.0, 0.3564, 0.3564, 0.3564, 1.0, 0.3564, 0.3564, 0.3564, 1.0, 0.3564, 0.3564, 0.3564, 1.0, 0.3564, 0.3564, 0.3564, 1.0, 0.3564, 0.3564, 0.3564, 1.0, 0.3564, 0.3564, 0.3564, 1.0, 0.3564, 0.3564, 0.3564, 1.0, 0.3564, 0.3564, 0.3564, 1.0, 0.3564, 0.3564, 0.3564, 1.0, 0.3564, 0.3564, 0.3564, 1.0, 0.3564, 0.3564, 0.3564, 1.0, 0.3564, 0.3564, 0.3564, 1.0, 0.3564, 0.3564, 0.3564, 1.0, 0.3564, 0.3564, 0.3564, 1.0, 0.3564, 0.3564, 0.3564, 1.0, 0.3564, 0.3564, 0.3564, 1.0, 0.3564, 0.3564, 0.3564, 1.0, 0.3564, 0.3564, 0.3564, 1.0, 0.3564, 0.3564, 0.3564, 1.0, 0.3564, 0.3564, 0.3564, 1.0, 0.3564, 0.3564, 0.3564, 1.0, 0.3564, 0.3564, 0.3564, 1.0, 0.3564, 0.3564, 0.3564, 1.0, 0.3564, 0.3564, 0.3564, 1.0, 0.3564, 0.3564, 0.3564, 1.0, 0.3564, 0.3564, 0.3564, 1.0, 0.3564, 0.3564, 0.3564, 1.0, 0.3564, 0.3564, 0.3564, 1.0, 0.3564, 0.3564, 0.3564, 1.0, 0.3564, 0.3564, 0.3564, 1.0, 0.3564, 0.3564, 0.3564, 1.0, 0.3564, 0.3564, 0.3564, 1.0, 0.3564, 0.3564, 0.3564, 1.0, 0.3564, 0.3564, 0.3564, 1.0, 0.3564, 0.3564, 0.3564, 1.0, 0.3564, 0.3564, 0.3564, 1.0, 0.3564, 0.3564, 0.3564, 1.0, 0.3564, 0.3564, 0.3564, 1.0, 0.3564, 0.3564, 0.3564, 1.0, 0.3564, 0.3564, 0.3564, 1.0, 0.3564, 0.3564, 0.3564, 1.0, 0.3564, 0.3564, 0.3564, 1.0, 0.3564, 0.3564, 0.3564, 1.0, 0.3564, 0.3564, 0.3564, 1.0, 0.3564, 0.3564, 0.3564, 1.0, 0.3564, 0.3564, 0.3564, 1.0, 0.3564, 0.3564, 0.3564, 1.0, 0.3564, 0.3564, 0.3564, 1.0, 0.3564, 0.3564, 0.3564, 1.0, 0.3564, 0.3564, 0.3564, 1.0, 0.3564, 0.3564, 0.3564, 1.0, 0.3564, 0.3564, 0.3564, 1.0, 0.3564, 0.3564, 0.3564, 1.0, 0.3564, 0.3564, 0.3564, 1.0, 0.3564, 0.3564, 0.3564, 1.0, 0.3564, 0.3564, 0.3564, 1.0, 0.3564, 0.3564, 0.3564, 1.0, 0.3564, 0.3564, 0.3564, 1.0, 0.3564, 0.3564, 0.3564, 1.0, 0.3564, 0.3564, 0.3564, 1.0, 0.3564, 0.3564, 0.3564, 1.0, 0.3564, 0.3564, 0.3564, 1.0, 0.3564, 0.3564, 0.3564, 1.0, 0.3564, 0.3564, 0.3564, 1.0, 0.3564, 0.3564, 0.3564, 1.0, 0.3564, 0.3564, 0.3564, 1.0, 0.3564, 0.3564, 0.3564, 1.0, 0.3564, 0.3564, 0.3564, 1.0, 0.3564, 0.3564, 0.3564, 1.0, 0.3564, 0.3564, 0.3564, 1.0, 0.3564, 0.3564, 0.3564, 1.0, 0.3564, 0.3564, 0.3564, 1.0, 0.3564, 0.3564, 0.3564, 1.0, 0.3564, 0.3564, 0.3564, 1.0, 0.3564, 0.3564, 0.3564, 1.0, 0.3564, 0.3564, 0.3564, 1.0, 0.3564, 0.3564, 0.3564, 1.0, 0.3564, 0.3564, 0.3564, 1.0, 0.3564, 0.3564, 0.3564, 1.0, 0.3564, 0.3564, 0.3564, 1.0, 0.3564, 0.3564, 0.3564, 1.0, 0.3564, 0.3564, 0.3564, 1.0, 0.3564, 0.3564, 0.3564, 1.0, 0.3564, 0.3564, 0.3564, 1.0, 0.3564, 0.3564, 0.3564, 1.0, 0.3564, 0.3564, 0.3564, 1.0, 0.3564, 0.3564, 0.3564, 1.0, 0.3564, 0.3564, 0.3564, 1.0, 0.3564, 0.3564, 0.3564, 1.0, 0.3564, 0.3564, 0.3564, 1.0, 0.3564, 0.3564, 0.3564, 1.0, 0.3564, 0.3564, 0.3564, 1.0, 0.3564, 0.3564, 0.3564, 1.0, 0.3564, 0.3564, 0.3564, 1.0, 0.3564, 0.3564, 0.3564, 1.0, 0.3564, 0.3564, 0.3564, 1.0, 0.3564, 0.3564, 0.3564, 1.0, 0.3564, 0.3564, 0.3564, 1.0, 0.3564, 0.3564, 0.3564, 1.0, 0.3564, 0.3564, 0.3564, 1.0, 0.3564, 0.3564, 0.3564, 1.0, 0.3564, 0.3564, 0.3564, 1.0, 0.3564, 0.3564, 0.3564, 1.0, 0.3564, 0.3564, 0.3564, 1.0, 0.3564, 0.3564, 0.3564, 1.0, 0.3564, 0.3564, 0.3564, 1.0, 0.3564, 0.3564, 0.3564, 1.0, 0.3564, 0.3564, 0.3564, 1.0, 0.3564, 0.3564, 0.3564, 1.0, 0.3564, 0.3564, 0.3564, 1.0, 0.3564, 0.3564, 0.3564, 1.0, 0.3564, 0.3564, 0.3564, 1.0, 0.3564, 0.3564, 0.3564, 1.0, 0.3564, 0.3564, 0.3564, 1.0])
me_cube.materials.append(mat_material)
me_cube.use_remesh_preserve_volume = False
me_cube.use_remesh_preserve_attributes = False
me_cube.use_mirror_vertex_groups = False
me_cube.update()

# ---- objects
ob_cube = bpy.data.objects.new('Cube', me_cube)
ob_light = bpy.data.objects.new('Light', light_light)
ob_camera = bpy.data.objects.new('Camera', cam_camera)

# ---- transforms, parenting, visibility, modifiers, constraints
ob_cube.location = (0.0, 0.0, 0.0)
ob_cube.scale = (6.003, 0.7664, 0.1866)
ob_cube.lock_rotations_4d = False
ob_cube.empty_display_type = 'ARROWS'
ob_cube.lineart.crease_threshold = 0.0
ob_light.location = (4.076, 1.005, 5.904)
ob_light.rotation_euler = (0.6503, 0.05522, 1.866)
ob_light.lock_rotations_4d = False
ob_light.empty_display_type = 'ARROWS'
ob_light.color = (0.0, 0.0, 0.0, 0.0)
ob_light.lineart.crease_threshold = 0.0
ob_camera.location = (7.359, -6.926, 4.958)
ob_camera.rotation_euler = (1.109, 0.0, 0.8149)
ob_camera.lock_rotations_4d = False
ob_camera.empty_display_type = 'ARROWS'
ob_camera.color = (0.0, 0.0, 0.0, 0.0)
ob_camera.display_type = 'WIRE'
ob_camera.lineart.crease_threshold = 0.0

# ---- collection membership
col_collection.objects.link(ob_cube)
col_collection.objects.link(ob_light)
col_collection.objects.link(ob_camera)

# ---- scene / render settings (as saved in the file)
scene.camera = ob_camera
scene.frame_start = 1; scene.frame_end = 250; scene.frame_set(1)
scene.render.engine = 'BLENDER_EEVEE_NEXT'
scene.cycles.sampling_pattern = 'TABULATED_SOBOL'
scene.cycles.use_light_tree = False
scene.view_settings.view_transform = 'Filmic'
bpy.context.view_layer.update()
